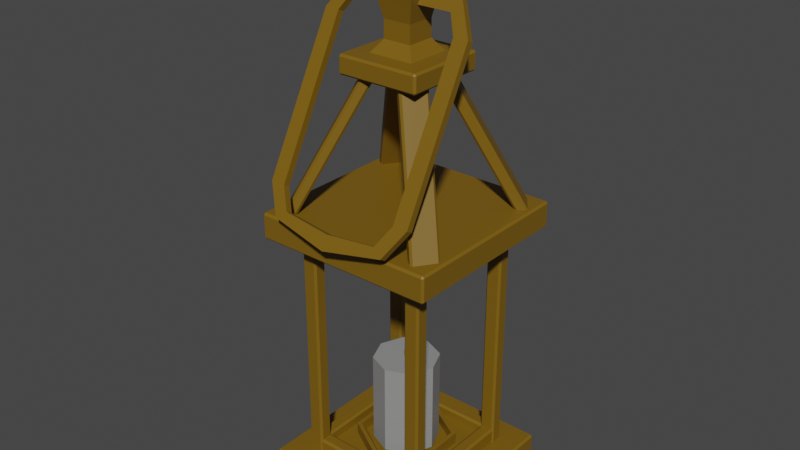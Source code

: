# Source: Lamp1.blend  (saved by Blender 2.93.21; exported with 4.5.12 LTS)
import bpy
from mathutils import Matrix  # noqa: F401  (used for matrix-valued properties, if any)

bpy.ops.wm.read_factory_settings(use_empty=True)
scene = bpy.context.scene
scene.name = 'Scene'

# ---- collections
col_collection = bpy.data.collections.new('Collection'); scene.collection.children.link(col_collection)

# ---- materials (node trees are filled in below, after node groups)
mat_woodlamp1 = bpy.data.materials.new('WoodLamp1')
mat_woodlamp1.use_transparent_shadow = False
mat_candlelamp1 = bpy.data.materials.new('CandleLamp1')
mat_candlelamp1.use_transparent_shadow = False
mat_ropecandle1_001 = bpy.data.materials.new('RopeCandle1.001')
mat_ropecandle1_001.use_transparent_shadow = False

# ---- material node trees
mat_woodlamp1.use_nodes = True; mat_woodlamp1.node_tree.nodes.clear()
_N = mat_woodlamp1.node_tree.nodes; _L = mat_woodlamp1.node_tree.links
n0 = _N.new('ShaderNodeBsdfPrincipled'); n0.name = 'Principled BSDF'; n0.location = (10, 300)
n0.distribution = 'GGX'
n0.subsurface_method = 'BURLEY'
n0.inputs[0].default_value = (0.1902, 0.1032, 0.003856, 1.0)
n0.inputs[3].default_value = 1.45
n0.inputs[27].default_value = (0.0, 0.0, 0.0, 1.0)
n0.inputs[28].default_value = 1.0
n1 = _N.new('ShaderNodeOutputMaterial'); n1.name = 'Material Output'; n1.location = (300, 300)
_L.new(n0.outputs[0], n1.inputs[0])
n1.is_active_output = True
mat_candlelamp1.use_nodes = True; mat_candlelamp1.node_tree.nodes.clear()
_N = mat_candlelamp1.node_tree.nodes; _L = mat_candlelamp1.node_tree.links
n0 = _N.new('ShaderNodeBsdfPrincipled'); n0.name = 'Principled BSDF'; n0.location = (10, 300)
n0.distribution = 'GGX'
n0.subsurface_method = 'BURLEY'
n0.inputs[0].default_value = (0.281, 0.281, 0.281, 1.0)
n0.inputs[3].default_value = 1.45
n0.inputs[27].default_value = (0.0, 0.0, 0.0, 1.0)
n0.inputs[28].default_value = 1.0
n1 = _N.new('ShaderNodeOutputMaterial'); n1.name = 'Material Output'; n1.location = (300, 300)
_L.new(n0.outputs[0], n1.inputs[0])
n1.is_active_output = True
mat_ropecandle1_001.use_nodes = True; mat_ropecandle1_001.node_tree.nodes.clear()
_N = mat_ropecandle1_001.node_tree.nodes; _L = mat_ropecandle1_001.node_tree.links
n0 = _N.new('ShaderNodeBsdfPrincipled'); n0.name = 'Principled BSDF'; n0.location = (10, 300)
n0.distribution = 'GGX'
n0.subsurface_method = 'BURLEY'
n0.inputs[0].default_value = (0.3424, 0.215, 0.04451, 1.0)
n0.inputs[3].default_value = 1.45
n0.inputs[27].default_value = (0.0, 0.0, 0.0, 1.0)
n0.inputs[28].default_value = 1.0
n1 = _N.new('ShaderNodeOutputMaterial'); n1.name = 'Material Output'; n1.location = (300, 300)
_L.new(n0.outputs[0], n1.inputs[0])
n1.is_active_output = True

# ---- world
world_world = bpy.data.worlds.new('World'); scene.world = world_world
world_world.use_nodes = True; world_world.node_tree.nodes.clear()
_N = world_world.node_tree.nodes; _L = world_world.node_tree.links
n0 = _N.new('ShaderNodeOutputWorld'); n0.name = 'World Output'; n0.location = (300, 300)
n1 = _N.new('ShaderNodeBackground'); n1.name = 'Background'; n1.location = (10, 300)
n1.inputs[0].default_value = (0.05088, 0.05088, 0.05088, 1.0)
_L.new(n1.outputs[0], n0.inputs[0])
n0.is_active_output = True
world_world.color = (0.05088, 0.05088, 0.05088)
world_world.use_sun_shadow = False
world_world.sun_shadow_jitter_overblur = 0.0

# ---- meshes
me_cube_008 = bpy.data.meshes.new('Cube.008')
me_cube_008.from_pydata([(-0.03607, -0.03607, 0.6505), (-0.02179, -0.02179, 0.67), (-0.03607, 0.03607, 0.6505), (-0.02179, 0.02179, 0.67), (0.03607, -0.03607, 0.6505), (0.02179, -0.02179, 0.67), (0.03607, 0.03607, 0.6505), (0.02179, 0.02179, 0.67), (-0.02179, -0.02179, 0.697), (-0.02179, 0.02179, 0.697), (0.02179, 0.02179, 0.697), (0.02179, -0.02179, 0.697), (-0.03622, -0.03622, 0.7637), (-0.03622, 0.03622, 0.7637), (0.03622, 0.03622, 0.7637), (0.03622, -0.03622, 0.7637), (0.008136, -0.008136, 0.8309), (0.008136, 0.008136, 0.8309), (-0.008136, 0.008136, 0.8309), (-0.008136, -0.008136, 0.8309), (-0.07944, -0.00479, 0.7172), (-0.07944, -0.01426, 0.7223), (-0.09029, 0.004227, 0.7339), (-0.09029, -0.005238, 0.739), (-0.1169, -0.01837, 0.692), (-0.09435, -0.01848, 0.6918), (-0.09435, -0.02794, 0.6969), (-0.1169, -0.02784, 0.6971), (-0.1169, -0.1329, 0.4792), (-0.09435, -0.133, 0.479), (-0.09435, -0.1425, 0.4841), (-0.1169, -0.1424, 0.4843), (-0.0915, -0.1542, 0.4398), (-0.07633, -0.1483, 0.4506), (-0.07633, -0.1578, 0.4557), (-0.0915, -0.1636, 0.4449), (0.07944, -0.00479, 0.7172), (0.07944, -0.01426, 0.7223), (0.09029, 0.004227, 0.7339), (0.09029, -0.005238, 0.739), (0.1169, -0.01837, 0.692), (0.09435, -0.01848, 0.6918), (0.09435, -0.02794, 0.6969), (0.1169, -0.02784, 0.6971), (0.1169, -0.1329, 0.4792), (0.09435, -0.133, 0.479), (0.09435, -0.1425, 0.4841), (0.1169, -0.1424, 0.4843), (0.0915, -0.1542, 0.4398), (0.07633, -0.1483, 0.4506), (0.07633, -0.1578, 0.4557), (0.0915, -0.1636, 0.4449), (-8.431e-08, -0.1627, 0.4239), (-8.431e-08, -0.152, 0.4437), (-8.431e-08, -0.1615, 0.4488), (-8.431e-08, -0.1722, 0.4289), (0.0, 0.07699, 0.02744), (0.0, 0.07699, 0.0472), (0.06668, 0.03849, 0.02744), (0.06668, 0.03849, 0.0472), (0.06667, -0.03849, 0.02744), (0.06667, -0.03849, 0.0472), (-6.731e-09, -0.07699, 0.02744), (-6.731e-09, -0.07699, 0.0472), (-0.06668, -0.03849, 0.02744), (-0.06668, -0.03849, 0.0472), (-0.06668, 0.03849, 0.02744), (-0.06668, 0.03849, 0.0472), (0.0603, 0.03481, 0.0472), (2.533e-10, 0.06963, 0.0472), (-0.0603, 0.03481, 0.0472), (-0.0603, -0.03481, 0.0472), (-5.971e-09, -0.06963, 0.0472), (0.0603, -0.03481, 0.0472), (0.0603, 0.03481, 0.03036), (2.533e-10, 0.06963, 0.03036), (0.0603, -0.03481, 0.03036), (-0.0603, 0.03481, 0.03036), (-0.0603, -0.03481, 0.03036), (-5.971e-09, -0.06963, 0.03036), (-0.1383, -0.1383, -0.02056), (-0.1383, -0.1414, -0.01745), (-0.1414, -0.1383, -0.01745), (-0.1383, -0.1414, 0.01745), (-0.1383, -0.1383, 0.02056), (-0.1414, -0.1383, 0.01745), (-0.1383, 0.1383, -0.02056), (-0.1414, 0.1383, -0.01745), (-0.1383, 0.1414, -0.01745), (-0.1383, 0.1383, 0.02056), (-0.1383, 0.1414, 0.01745), (-0.1414, 0.1383, 0.01745), (0.1383, -0.1383, -0.02056), (0.1414, -0.1383, -0.01745), (0.1383, -0.1414, -0.01745), (0.1383, -0.1383, 0.02056), (0.1383, -0.1414, 0.01745), (0.1414, -0.1383, 0.01745), (0.1383, 0.1383, -0.02056), (0.1383, 0.1414, -0.01745), (0.1414, 0.1383, -0.01745), (0.1383, 0.1383, 0.02056), (0.1414, 0.1383, 0.01745), (0.1383, 0.1414, 0.01745), (-0.1383, -0.1383, 0.3872), (-0.1383, -0.1414, 0.3903), (-0.1414, -0.1383, 0.3903), (-0.1383, -0.1414, 0.4248), (-0.1383, -0.1383, 0.428), (-0.1414, -0.1383, 0.4248), (-0.1383, 0.1383, 0.3872), (-0.1414, 0.1383, 0.3903), (-0.1383, 0.1414, 0.3903), (-0.1383, 0.1383, 0.428), (-0.1383, 0.1414, 0.4248), (-0.1414, 0.1383, 0.4248), (0.1383, -0.1383, 0.3872), (0.1414, -0.1383, 0.3903), (0.1383, -0.1414, 0.3903), (0.1383, -0.1383, 0.428), (0.1383, -0.1414, 0.4248), (0.1414, -0.1383, 0.4248), (0.1383, 0.1383, 0.3872), (0.1383, 0.1414, 0.3903), (0.1414, 0.1383, 0.3903), (0.1383, 0.1383, 0.428), (0.1414, 0.1383, 0.4248), (0.1383, 0.1414, 0.4248), (-0.06134, -0.06134, 0.6233), (-0.06134, -0.06445, 0.6264), (-0.06445, -0.06134, 0.6264), (-0.06134, -0.06445, 0.649), (-0.06134, -0.06134, 0.6521), (-0.06445, -0.06134, 0.649), (-0.06134, 0.06134, 0.6233), (-0.06445, 0.06134, 0.6264), (-0.06134, 0.06445, 0.6264), (-0.06134, 0.06134, 0.6521), (-0.06134, 0.06445, 0.649), (-0.06445, 0.06134, 0.649), (0.06134, -0.06134, 0.6233), (0.06445, -0.06134, 0.6264), (0.06134, -0.06445, 0.6264), (0.06134, -0.06134, 0.6521), (0.06134, -0.06445, 0.649), (0.06445, -0.06134, 0.649), (0.06134, 0.06134, 0.6233), (0.06134, 0.06445, 0.6264), (0.06445, 0.06134, 0.6264), (0.06134, 0.06134, 0.6521), (0.06445, 0.06134, 0.649), (0.06134, 0.06445, 0.649), (-0.1279, -0.09695, 0.4056), (-0.1311, -0.09944, 0.4047), (-0.1318, -0.09586, 0.4074), (-0.1381, -0.1043, 0.4106), (-0.1391, -0.1047, 0.4151), (-0.1388, -0.1007, 0.4133), (-0.03869, -0.01485, 0.6237), (-0.04259, -0.01377, 0.6255), (-0.03967, -0.01529, 0.6283), (-0.04982, -0.02265, 0.6333), (-0.04662, -0.02015, 0.6342), (-0.04952, -0.01862, 0.6314), (-0.1086, -0.1245, 0.4056), (-0.1089, -0.1285, 0.4074), (-0.1118, -0.127, 0.4047), (-0.1198, -0.1323, 0.4151), (-0.1188, -0.1319, 0.4106), (-0.1159, -0.1334, 0.4133), (-0.01939, -0.04242, 0.6237), (-0.02036, -0.04286, 0.6283), (-0.01971, -0.04646, 0.6255), (-0.03052, -0.05022, 0.6333), (-0.02663, -0.0513, 0.6314), (-0.02731, -0.04773, 0.6342), (0.1279, -0.09695, 0.4056), (0.1318, -0.09586, 0.4074), (0.1311, -0.09944, 0.4047), (0.1381, -0.1043, 0.4106), (0.1388, -0.1007, 0.4133), (0.1391, -0.1047, 0.4151), (0.03869, -0.01485, 0.6237), (0.03967, -0.01529, 0.6283), (0.04259, -0.01377, 0.6255), (0.04982, -0.02265, 0.6333), (0.04951, -0.01862, 0.6314), (0.04662, -0.02015, 0.6342), (0.1086, -0.1245, 0.4056), (0.1118, -0.127, 0.4047), (0.1089, -0.1285, 0.4074), (0.1198, -0.1323, 0.4151), (0.1159, -0.1334, 0.4133), (0.1188, -0.1319, 0.4106), (0.01939, -0.04242, 0.6237), (0.01971, -0.04646, 0.6255), (0.02036, -0.04286, 0.6283), (0.03052, -0.05022, 0.6333), (0.02731, -0.04773, 0.6342), (0.02663, -0.0513, 0.6314), (-0.1279, 0.09695, 0.4056), (-0.1318, 0.09586, 0.4074), (-0.1311, 0.09944, 0.4047), (-0.1381, 0.1043, 0.4106), (-0.1388, 0.1007, 0.4133), (-0.1391, 0.1047, 0.4151), (-0.03869, 0.01485, 0.6237), (-0.03967, 0.01529, 0.6283), (-0.04259, 0.01377, 0.6255), (-0.04982, 0.02265, 0.6333), (-0.04952, 0.01862, 0.6314), (-0.04662, 0.02015, 0.6342), (-0.1086, 0.1245, 0.4056), (-0.1118, 0.127, 0.4047), (-0.1089, 0.1285, 0.4074), (-0.1198, 0.1323, 0.4151), (-0.1159, 0.1334, 0.4133), (-0.1188, 0.1319, 0.4106), (-0.01939, 0.04242, 0.6237), (-0.01971, 0.04646, 0.6255), (-0.02036, 0.04286, 0.6283), (-0.03052, 0.05021, 0.6333), (-0.02731, 0.04773, 0.6342), (-0.02663, 0.0513, 0.6314), (0.1279, 0.09695, 0.4056), (0.1311, 0.09944, 0.4047), (0.1318, 0.09586, 0.4074), (0.1381, 0.1043, 0.4106), (0.1391, 0.1047, 0.4151), (0.1388, 0.1007, 0.4133), (0.03869, 0.01485, 0.6237), (0.04259, 0.01377, 0.6255), (0.03967, 0.01529, 0.6283), (0.04982, 0.02265, 0.6333), (0.04662, 0.02015, 0.6342), (0.04951, 0.01862, 0.6314), (0.1086, 0.1245, 0.4056), (0.1089, 0.1285, 0.4074), (0.1118, 0.127, 0.4047), (0.1198, 0.1323, 0.4151), (0.1188, 0.1319, 0.4106), (0.1159, 0.1334, 0.4133), (0.01939, 0.04242, 0.6237), (0.02036, 0.04286, 0.6283), (0.01971, 0.04646, 0.6255), (0.03052, 0.05021, 0.6333), (0.02663, 0.0513, 0.6314), (0.02731, 0.04773, 0.6342), (-0.09204, -0.09204, 0.01109), (-0.09204, -0.09515, 0.01421), (-0.09515, -0.09204, 0.01421), (-0.09204, -0.09515, 0.02542), (-0.09204, -0.09204, 0.02854), (-0.09515, -0.09204, 0.02542), (-0.09204, 0.09204, 0.01109), (-0.09515, 0.09204, 0.01421), (-0.09204, 0.09515, 0.01421), (-0.09204, 0.09204, 0.02854), (-0.09204, 0.09515, 0.02542), (-0.09515, 0.09204, 0.02542), (0.09204, -0.09204, 0.01109), (0.09515, -0.09204, 0.01421), (0.09204, -0.09515, 0.01421), (0.09204, -0.09204, 0.02854), (0.09204, -0.09515, 0.02542), (0.09515, -0.09204, 0.02542), (0.09204, 0.09204, 0.01109), (0.09204, 0.09515, 0.01421), (0.09515, 0.09204, 0.01421), (0.09204, 0.09204, 0.02854), (0.09515, 0.09204, 0.02542), (0.09204, 0.09515, 0.02542), (0.0855, -0.08354, 0.02054), (0.0855, -0.08666, 0.02366), (0.08239, -0.08354, 0.02366), (0.0855, -0.08666, 0.04167), (0.0855, -0.08354, 0.04479), (0.08239, -0.08354, 0.04167), (0.0855, 0.08354, 0.02054), (0.08239, 0.08354, 0.02366), (0.0855, 0.08666, 0.02366), (0.0855, 0.08354, 0.04479), (0.0855, 0.08666, 0.04167), (0.08239, 0.08354, 0.04167), (0.09982, -0.08354, 0.02054), (0.1029, -0.08354, 0.02366), (0.09982, -0.08666, 0.02366), (0.09982, -0.08354, 0.04479), (0.09982, -0.08666, 0.04167), (0.1029, -0.08354, 0.04167), (0.09982, 0.08354, 0.02054), (0.09982, 0.08666, 0.02366), (0.1029, 0.08354, 0.02366), (0.09982, 0.08354, 0.04479), (0.1029, 0.08354, 0.04167), (0.09982, 0.08666, 0.04167), (-0.0855, -0.08354, 0.02054), (-0.08239, -0.08354, 0.02366), (-0.0855, -0.08666, 0.02366), (-0.0855, -0.08666, 0.04167), (-0.08239, -0.08354, 0.04167), (-0.0855, -0.08354, 0.04479), (-0.0855, 0.08354, 0.02054), (-0.0855, 0.08666, 0.02366), (-0.08239, 0.08354, 0.02366), (-0.0855, 0.08354, 0.04479), (-0.08239, 0.08354, 0.04167), (-0.0855, 0.08666, 0.04167), (-0.09982, -0.08354, 0.02054), (-0.09982, -0.08666, 0.02366), (-0.1029, -0.08354, 0.02366), (-0.09982, -0.08354, 0.04479), (-0.1029, -0.08354, 0.04167), (-0.09982, -0.08666, 0.04167), (-0.09982, 0.08354, 0.02054), (-0.1029, 0.08354, 0.02366), (-0.09982, 0.08666, 0.02366), (-0.09982, 0.08354, 0.04479), (-0.09982, 0.08666, 0.04167), (-0.1029, 0.08354, 0.04167), (0.08354, 0.0855, 0.02054), (0.08666, 0.0855, 0.02366), (0.08354, 0.08239, 0.02366), (0.08666, 0.0855, 0.04167), (0.08354, 0.0855, 0.04479), (0.08354, 0.08239, 0.04167), (-0.08354, 0.0855, 0.02054), (-0.08354, 0.08239, 0.02366), (-0.08666, 0.0855, 0.02366), (-0.08354, 0.0855, 0.04479), (-0.08666, 0.0855, 0.04167), (-0.08354, 0.08239, 0.04167), (0.08354, 0.09982, 0.02054), (0.08354, 0.1029, 0.02366), (0.08666, 0.09982, 0.02366), (0.08354, 0.09982, 0.04479), (0.08666, 0.09982, 0.04167), (0.08354, 0.1029, 0.04167), (-0.08354, 0.09982, 0.02054), (-0.08666, 0.09982, 0.02366), (-0.08354, 0.1029, 0.02366), (-0.08354, 0.09982, 0.04479), (-0.08354, 0.1029, 0.04167), (-0.08666, 0.09982, 0.04167), (0.08354, -0.0855, 0.02054), (0.08354, -0.08239, 0.02366), (0.08666, -0.0855, 0.02366), (0.08666, -0.0855, 0.04167), (0.08354, -0.08239, 0.04167), (0.08354, -0.0855, 0.04479), (-0.08354, -0.0855, 0.02054), (-0.08666, -0.0855, 0.02366), (-0.08354, -0.08239, 0.02366), (-0.08354, -0.0855, 0.04479), (-0.08354, -0.08239, 0.04167), (-0.08666, -0.0855, 0.04167), (0.08354, -0.09982, 0.02054), (0.08666, -0.09982, 0.02366), (0.08354, -0.1029, 0.02366), (0.08354, -0.09982, 0.04479), (0.08354, -0.1029, 0.04167), (0.08666, -0.09982, 0.04167), (-0.08354, -0.09982, 0.02054), (-0.08354, -0.1029, 0.02366), (-0.08666, -0.09982, 0.02366), (-0.08354, -0.09982, 0.04479), (-0.08666, -0.09982, 0.04167), (-0.08354, -0.1029, 0.04167), (-0.1045, 0.0855, 0.02085), (-0.1014, 0.0855, 0.01773), (-0.1014, 0.08239, 0.02085), (-0.08335, 0.0855, 0.01773), (-0.08023, 0.0855, 0.02085), (-0.08335, 0.08239, 0.02085), (-0.1045, 0.0855, 0.4001), (-0.1014, 0.08239, 0.4001), (-0.1014, 0.0855, 0.4032), (-0.08023, 0.0855, 0.4001), (-0.08335, 0.0855, 0.4032), (-0.08335, 0.08239, 0.4001), (-0.1045, 0.1009, 0.02085), (-0.1014, 0.104, 0.02085), (-0.1014, 0.1009, 0.01773), (-0.08023, 0.1009, 0.02085), (-0.08335, 0.1009, 0.01773), (-0.08335, 0.104, 0.02085), (-0.1045, 0.1009, 0.4001), (-0.1014, 0.1009, 0.4032), (-0.1014, 0.104, 0.4001), (-0.08023, 0.1009, 0.4001), (-0.08335, 0.104, 0.4001), (-0.08335, 0.1009, 0.4032), (0.1045, 0.0855, 0.02085), (0.1014, 0.08239, 0.02085), (0.1014, 0.0855, 0.01773), (0.08335, 0.0855, 0.01773), (0.08335, 0.08239, 0.02085), (0.08023, 0.0855, 0.02085), (0.1045, 0.0855, 0.4001), (0.1014, 0.0855, 0.4032), (0.1014, 0.08239, 0.4001), (0.08023, 0.0855, 0.4001), (0.08335, 0.08239, 0.4001), (0.08335, 0.0855, 0.4032), (0.1045, 0.1009, 0.02085), (0.1014, 0.1009, 0.01773), (0.1014, 0.104, 0.02085), (0.08023, 0.1009, 0.02085), (0.08335, 0.104, 0.02085), (0.08335, 0.1009, 0.01773), (0.1045, 0.1009, 0.4001), (0.1014, 0.104, 0.4001), (0.1014, 0.1009, 0.4032), (0.08023, 0.1009, 0.4001), (0.08335, 0.1009, 0.4032), (0.08335, 0.104, 0.4001), (-0.08023, -0.0861, 0.02085), (-0.08335, -0.0861, 0.01773), (-0.08335, -0.08299, 0.02085), (-0.1014, -0.0861, 0.01773), (-0.1045, -0.0861, 0.02085), (-0.1014, -0.08299, 0.02085), (-0.08023, -0.0861, 0.4001), (-0.08335, -0.08299, 0.4001), (-0.08335, -0.0861, 0.4032), (-0.1045, -0.0861, 0.4001), (-0.1014, -0.0861, 0.4032), (-0.1014, -0.08299, 0.4001), (-0.08023, -0.1015, 0.02085), (-0.08335, -0.1046, 0.02085), (-0.08335, -0.1015, 0.01773), (-0.1045, -0.1015, 0.02085), (-0.1014, -0.1015, 0.01773), (-0.1014, -0.1046, 0.02085), (-0.08023, -0.1015, 0.4001), (-0.08335, -0.1015, 0.4032), (-0.08335, -0.1046, 0.4001), (-0.1045, -0.1015, 0.4001), (-0.1014, -0.1046, 0.4001), (-0.1014, -0.1015, 0.4032), (0.08023, -0.0861, 0.02085), (0.08335, -0.08299, 0.02085), (0.08335, -0.0861, 0.01773), (0.1014, -0.0861, 0.01773), (0.1014, -0.08299, 0.02085), (0.1045, -0.0861, 0.02085), (0.08023, -0.0861, 0.4001), (0.08335, -0.0861, 0.4032), (0.08335, -0.08299, 0.4001), (0.1045, -0.0861, 0.4001), (0.1014, -0.08299, 0.4001), (0.1014, -0.0861, 0.4032), (0.08023, -0.1015, 0.02085), (0.08335, -0.1015, 0.01773), (0.08335, -0.1046, 0.02085), (0.1045, -0.1015, 0.02085), (0.1014, -0.1046, 0.02085), (0.1014, -0.1015, 0.01773), (0.08023, -0.1015, 0.4001), (0.08335, -0.1046, 0.4001), (0.08335, -0.1015, 0.4032), (0.1045, -0.1015, 0.4001), (0.1014, -0.1015, 0.4032), (0.1014, -0.1046, 0.4001), (0.0945, -0.0945, 0.3939), (0.0945, -0.09762, 0.3908), (0.09762, -0.0945, 0.3908), (0.0945, -0.09762, 0.374), (0.0945, -0.0945, 0.3709), (0.09762, -0.0945, 0.374), (0.0945, 0.0945, 0.3939), (0.09762, 0.0945, 0.3908), (0.0945, 0.09762, 0.3908), (0.0945, 0.0945, 0.3709), (0.0945, 0.09762, 0.374), (0.09762, 0.0945, 0.374), (-0.0945, -0.0945, 0.3939), (-0.09762, -0.0945, 0.3908), (-0.0945, -0.09762, 0.3908), (-0.0945, -0.0945, 0.3709), (-0.0945, -0.09762, 0.374), (-0.09762, -0.0945, 0.374), (-0.0945, 0.0945, 0.3939), (-0.0945, 0.09762, 0.3908), (-0.09762, 0.0945, 0.3908), (-0.0945, 0.0945, 0.3709), (-0.09762, 0.0945, 0.374), (-0.0945, 0.09762, 0.374), (-0.0855, -0.08354, 0.3842), (-0.0855, -0.08666, 0.3811), (-0.08239, -0.08354, 0.3811), (-0.0855, -0.08666, 0.3631), (-0.0855, -0.08354, 0.3599), (-0.08239, -0.08354, 0.3631), (-0.0855, 0.08354, 0.3842), (-0.08239, 0.08354, 0.3811), (-0.0855, 0.08666, 0.3811), (-0.0855, 0.08354, 0.3599), (-0.0855, 0.08666, 0.3631), (-0.08239, 0.08354, 0.3631), (-0.09941, -0.08354, 0.3842), (-0.1025, -0.08354, 0.3811), (-0.09941, -0.08666, 0.3811), (-0.09941, -0.08354, 0.3599), (-0.09941, -0.08666, 0.3631), (-0.1025, -0.08354, 0.3631), (-0.09941, 0.08354, 0.3842), (-0.09941, 0.08666, 0.3811), (-0.1025, 0.08354, 0.3811), (-0.09941, 0.08354, 0.3599), (-0.1025, 0.08354, 0.3631), (-0.09941, 0.08666, 0.3631), (0.0855, -0.08354, 0.3842), (0.08239, -0.08354, 0.3811), (0.0855, -0.08666, 0.3811), (0.0855, -0.08666, 0.3631), (0.08239, -0.08354, 0.3631), (0.0855, -0.08354, 0.3599), (0.0855, 0.08354, 0.3842), (0.0855, 0.08666, 0.3811), (0.08239, 0.08354, 0.3811), (0.0855, 0.08354, 0.3599), (0.08239, 0.08354, 0.3631), (0.0855, 0.08666, 0.3631), (0.09863, -0.08354, 0.3842), (0.09863, -0.08666, 0.3811), (0.1017, -0.08354, 0.3811), (0.09863, -0.08354, 0.3599), (0.1017, -0.08354, 0.3631), (0.09863, -0.08666, 0.3631), (0.09863, 0.08354, 0.3842), (0.1017, 0.08354, 0.3811), (0.09863, 0.08666, 0.3811), (0.09863, 0.08354, 0.3599), (0.09863, 0.08666, 0.3631), (0.1017, 0.08354, 0.3631), (-0.08187, 0.0855, 0.3842), (-0.0854, 0.08524, 0.3811), (-0.08354, 0.08239, 0.3811), (-0.0854, 0.08524, 0.3631), (-0.08187, 0.0855, 0.3599), (-0.08354, 0.08239, 0.3631), (0.08463, 0.0855, 0.3842), (0.08354, 0.08239, 0.3811), (0.08792, 0.08524, 0.3811), (0.08463, 0.0855, 0.3599), (0.08792, 0.08524, 0.3631), (0.08354, 0.08239, 0.3631), (-0.07553, 0.09982, 0.3842), (-0.07444, 0.1029, 0.3811), (-0.07882, 0.1001, 0.3811), (-0.07553, 0.09982, 0.3599), (-0.07882, 0.1001, 0.3631), (-0.07444, 0.1029, 0.3631), (0.09097, 0.09982, 0.3842), (0.09449, 0.1001, 0.3811), (0.09264, 0.1029, 0.3811), (0.09097, 0.09982, 0.3599), (0.09264, 0.1029, 0.3631), (0.09449, 0.1001, 0.3631), (-0.08354, -0.0855, 0.3842), (-0.08354, -0.08239, 0.3811), (-0.08666, -0.0855, 0.3811), (-0.08666, -0.0855, 0.3631), (-0.08354, -0.08239, 0.3631), (-0.08354, -0.0855, 0.3599), (0.08354, -0.0855, 0.3842), (0.08666, -0.0855, 0.3811), (0.08354, -0.08239, 0.3811), (0.08354, -0.0855, 0.3599), (0.08354, -0.08239, 0.3631), (0.08666, -0.0855, 0.3631), (-0.08354, -0.09795, 0.3842), (-0.08666, -0.09795, 0.3811), (-0.08354, -0.1011, 0.3811), (-0.08354, -0.09795, 0.3599), (-0.08354, -0.1011, 0.3631), (-0.08666, -0.09795, 0.3631), (0.08354, -0.09795, 0.3842), (0.08354, -0.1011, 0.3811), (0.08666, -0.09795, 0.3811), (0.08354, -0.09795, 0.3599), (0.08666, -0.09795, 0.3631), (0.08354, -0.1011, 0.3631), (4.209e-07, 0.05033, 0.03603), (4.209e-07, 0.05033, 0.1809), (0.03559, 0.03559, 0.03603), (0.03559, 0.03559, 0.1809), (0.05033, -2.851e-08, 0.03603), (0.05033, -2.851e-08, 0.1809), (0.03559, -0.03559, 0.03603), (0.03559, -0.03559, 0.1809), (4.165e-07, -0.05033, 0.03603), (4.165e-07, -0.05033, 0.1809), (-0.03559, -0.03559, 0.03603), (-0.03559, -0.03559, 0.1809), (-0.05033, -2.571e-08, 0.03603), (-0.05033, -2.571e-08, 0.1809), (-0.03559, 0.03559, 0.03603), (-0.03559, 0.03559, 0.1809), (0.002768, 0.002767, 0.1809), (1.589e-06, 0.003913, 0.1809), (-0.002765, 0.002767, 0.1809), (-0.003911, 1.027e-09, 0.1809), (-0.002765, -0.002767, 0.1809), (1.588e-06, -0.003913, 0.1809), (0.002768, -0.002767, 0.1809), (0.003914, 2.083e-10, 0.1809), (0.002768, 0.002767, 0.1914), (1.589e-06, 0.003913, 0.1914), (0.003914, 2.083e-10, 0.1914), (-0.002765, 0.002767, 0.1914), (-0.003911, 1.027e-09, 0.1914), (-0.002765, -0.002767, 0.1914), (1.588e-06, -0.003913, 0.1914), (0.002768, -0.002767, 0.1914)], [], [(94, 96, 83, 81), (100, 102, 97, 93), (110, 122, 116, 104), (101, 89, 84, 95), (82, 85, 91, 87), (88, 90, 103, 99), (118, 120, 107, 105), (124, 126, 121, 117), (134, 146, 140, 128), (125, 113, 108, 119), (106, 109, 115, 111), (112, 114, 127, 123), (142, 144, 131, 129), (148, 150, 145, 141), (158, 170, 164, 152), (149, 137, 132, 143), (130, 133, 139, 135), (136, 138, 151, 147), (166, 168, 155, 153), (172, 174, 169, 165), (182, 176, 188, 194), (173, 161, 156, 167), (154, 157, 163, 159), (160, 162, 175, 171), (189, 178, 179, 193), (195, 190, 192, 199), (206, 200, 212, 218), (197, 191, 181, 185), (177, 184, 186, 180), (183, 196, 198, 187), (213, 202, 203, 217), (219, 214, 216, 223), (230, 242, 236, 224), (221, 215, 205, 209), (201, 208, 210, 204), (207, 220, 222, 211), (238, 240, 227, 225), (244, 246, 241, 237), (254, 266, 260, 248), (245, 233, 228, 239), (226, 229, 235, 231), (232, 234, 247, 243), (0, 1, 3, 2), (2, 3, 7, 6), (6, 7, 5, 4), (4, 5, 1, 0), (2, 6, 4, 0), (5, 7, 10, 11), (8, 11, 15, 12), (3, 1, 8, 9), (1, 5, 11, 8), (7, 3, 9, 10), (10, 9, 13, 14), (11, 10, 14, 15), (9, 8, 12, 13), (19, 16, 17, 18), (14, 13, 18, 17), (12, 15, 16, 19), (13, 12, 19, 18), (15, 14, 17, 16), (23, 22, 24, 27), (20, 22, 23, 39, 38, 36, 37, 21), (26, 27, 31, 30), (20, 21, 26, 25), (21, 23, 27, 26), (22, 20, 25, 24), (30, 31, 35, 34), (24, 25, 29, 28), (27, 24, 28, 31), (25, 26, 30, 29), (34, 35, 55, 54), (28, 29, 33, 32), (31, 28, 32, 35), (29, 30, 34, 33), (32, 33, 53, 52), (35, 32, 52, 55), (33, 34, 54, 53), (39, 43, 40, 38), (39, 23, 21, 37), (42, 46, 47, 43), (36, 41, 42, 37), (37, 42, 43, 39), (38, 40, 41, 36), (46, 50, 51, 47), (40, 44, 45, 41), (43, 47, 44, 40), (41, 45, 46, 42), (50, 54, 55, 51), (44, 48, 49, 45), (47, 51, 48, 44), (45, 49, 50, 46), (53, 52, 55, 54), (48, 52, 53, 49), (51, 55, 52, 48), (49, 53, 54, 50), (262, 264, 251, 249), (268, 270, 265, 261), (278, 290, 284, 272), (269, 257, 252, 263), (250, 253, 259, 255), (256, 258, 271, 267), (286, 288, 275, 273), (292, 294, 289, 285), (302, 296, 308, 314), (293, 281, 276, 287), (274, 277, 283, 279), (280, 282, 295, 291), (309, 298, 299, 313), (315, 310, 312, 319), (326, 338, 332, 320), (317, 311, 301, 305), (297, 304, 306, 300), (303, 316, 318, 307), (334, 336, 323, 321), (340, 342, 337, 333), (350, 344, 356, 362), (341, 329, 324, 335), (322, 325, 331, 327), (328, 330, 343, 339), (357, 346, 347, 361), (363, 358, 360, 367), (374, 386, 380, 368), (365, 359, 349, 353), (345, 352, 354, 348), (351, 364, 366, 355), (382, 384, 371, 369), (388, 390, 385, 381), (398, 392, 404, 410), (389, 377, 372, 383), (370, 373, 379, 375), (376, 378, 391, 387), (405, 394, 395, 409), (411, 406, 408, 415), (422, 434, 428, 416), (413, 407, 397, 401), (393, 400, 402, 396), (399, 412, 414, 403), (430, 432, 419, 417), (436, 438, 433, 429), (446, 440, 452, 458), (437, 425, 420, 431), (418, 421, 427, 423), (424, 426, 439, 435), (453, 442, 443, 457), (459, 454, 456, 463), (470, 482, 476, 464), (461, 455, 445, 449), (441, 448, 450, 444), (447, 460, 462, 451), (478, 480, 467, 465), (484, 486, 481, 477), (494, 506, 500, 488), (485, 473, 468, 479), (466, 469, 475, 471), (472, 474, 487, 483), (502, 504, 491, 489), (508, 510, 505, 501), (518, 512, 524, 530), (509, 497, 492, 503), (490, 493, 499, 495), (496, 498, 511, 507), (525, 514, 515, 529), (531, 526, 528, 535), (542, 554, 548, 536), (533, 527, 517, 521), (513, 520, 522, 516), (519, 532, 534, 523), (550, 552, 539, 537), (556, 558, 553, 549), (566, 560, 572, 578), (557, 545, 540, 551), (538, 541, 547, 543), (544, 546, 559, 555), (573, 562, 563, 577), (579, 574, 576, 583), (581, 575, 565, 569), (561, 568, 570, 564), (567, 580, 582, 571), (56, 57, 59, 58), (58, 59, 61, 60), (60, 61, 63, 62), (62, 63, 65, 64), (68, 69, 75, 74), (64, 65, 67, 66), (66, 67, 57, 56), (56, 58, 60, 62, 64, 66), (59, 57, 69, 68), (57, 67, 70, 69), (67, 65, 71, 70), (65, 63, 72, 71), (63, 61, 73, 72), (61, 59, 68, 73), (74, 75, 77, 78, 79, 76), (72, 73, 76, 79), (70, 71, 78, 77), (73, 68, 74, 76), (71, 72, 79, 78), (69, 70, 77, 75), (80, 81, 82), (83, 84, 85), (86, 87, 88), (89, 90, 91), (92, 93, 94), (95, 96, 97), (98, 99, 100), (101, 102, 103), (104, 105, 106), (107, 108, 109), (110, 111, 112), (113, 114, 115), (116, 117, 118), (119, 120, 121), (122, 123, 124), (125, 126, 127), (128, 129, 130), (131, 132, 133), (134, 135, 136), (137, 138, 139), (140, 141, 142), (143, 144, 145), (146, 147, 148), (149, 150, 151), (152, 153, 154), (155, 156, 157), (158, 159, 160), (161, 162, 163), (164, 165, 166), (167, 168, 169), (170, 171, 172), (173, 174, 175), (176, 177, 178), (179, 180, 181), (182, 183, 184), (185, 186, 187), (188, 189, 190), (191, 192, 193), (194, 195, 196), (197, 198, 199), (200, 201, 202), (203, 204, 205), (206, 207, 208), (209, 210, 211), (212, 213, 214), (215, 216, 217), (218, 219, 220), (221, 222, 223), (224, 225, 226), (227, 228, 229), (230, 231, 232), (233, 234, 235), (236, 237, 238), (239, 240, 241), (242, 243, 244), (245, 246, 247), (248, 249, 250), (251, 252, 253), (254, 255, 256), (257, 258, 259), (260, 261, 262), (263, 264, 265), (266, 267, 268), (269, 270, 271), (272, 273, 274), (275, 276, 277), (278, 279, 280), (281, 282, 283), (284, 285, 286), (287, 288, 289), (290, 291, 292), (293, 294, 295), (296, 297, 298), (299, 300, 301), (302, 303, 304), (305, 306, 307), (308, 309, 310), (311, 312, 313), (314, 315, 316), (317, 318, 319), (320, 321, 322), (323, 324, 325), (326, 327, 328), (329, 330, 331), (332, 333, 334), (335, 336, 337), (338, 339, 340), (341, 342, 343), (344, 345, 346), (347, 348, 349), (350, 351, 352), (353, 354, 355), (356, 357, 358), (359, 360, 361), (362, 363, 364), (365, 366, 367), (368, 369, 370), (371, 372, 373), (374, 375, 376), (377, 378, 379), (380, 381, 382), (383, 384, 385), (386, 387, 388), (389, 390, 391), (392, 393, 394), (395, 396, 397), (398, 399, 400), (401, 402, 403), (404, 405, 406), (407, 408, 409), (410, 411, 412), (413, 414, 415), (416, 417, 418), (419, 420, 421), (422, 423, 424), (425, 426, 427), (428, 429, 430), (431, 432, 433), (434, 435, 436), (437, 438, 439), (440, 441, 442), (443, 444, 445), (446, 447, 448), (449, 450, 451), (452, 453, 454), (455, 456, 457), (458, 459, 460), (461, 462, 463), (464, 465, 466), (467, 468, 469), (470, 471, 472), (473, 474, 475), (476, 477, 478), (479, 480, 481), (482, 483, 484), (485, 486, 487), (488, 489, 490), (491, 492, 493), (494, 495, 496), (497, 498, 499), (500, 501, 502), (503, 504, 505), (506, 507, 508), (509, 510, 511), (512, 513, 514), (515, 516, 517), (518, 519, 520), (521, 522, 523), (524, 525, 526), (527, 528, 529), (530, 531, 532), (533, 534, 535), (536, 537, 538), (539, 540, 541), (542, 543, 544), (545, 546, 547), (548, 549, 550), (551, 552, 553), (554, 555, 556), (557, 558, 559), (560, 561, 562), (563, 564, 565), (566, 567, 568), (569, 570, 571), (572, 573, 574), (575, 576, 577), (578, 579, 580), (581, 582, 583), (86, 80, 82, 87), (81, 83, 85, 82), (84, 89, 91, 85), (90, 88, 87, 91), (98, 86, 88, 99), (89, 101, 103, 90), (102, 100, 99, 103), (92, 98, 100, 93), (101, 95, 97, 102), (96, 94, 93, 97), (80, 92, 94, 81), (95, 84, 83, 96), (110, 104, 106, 111), (105, 107, 109, 106), (108, 113, 115, 109), (114, 112, 111, 115), (122, 110, 112, 123), (113, 125, 127, 114), (126, 124, 123, 127), (116, 122, 124, 117), (125, 119, 121, 126), (120, 118, 117, 121), (104, 116, 118, 105), (119, 108, 107, 120), (134, 128, 130, 135), (129, 131, 133, 130), (132, 137, 139, 133), (138, 136, 135, 139), (146, 134, 136, 147), (137, 149, 151, 138), (150, 148, 147, 151), (140, 146, 148, 141), (149, 143, 145, 150), (144, 142, 141, 145), (128, 140, 142, 129), (143, 132, 131, 144), (158, 152, 154, 159), (153, 155, 157, 154), (156, 161, 163, 157), (162, 160, 159, 163), (170, 158, 160, 171), (161, 173, 175, 162), (174, 172, 171, 175), (164, 170, 172, 165), (173, 167, 169, 174), (168, 166, 165, 169), (152, 164, 166, 153), (167, 156, 155, 168), (184, 177, 176, 182), (177, 180, 179, 178), (180, 186, 185, 181), (186, 184, 183, 187), (196, 183, 182, 194), (187, 198, 197, 185), (198, 196, 195, 199), (190, 195, 194, 188), (199, 192, 191, 197), (192, 190, 189, 193), (178, 189, 188, 176), (193, 179, 181, 191), (208, 201, 200, 206), (201, 204, 203, 202), (204, 210, 209, 205), (210, 208, 207, 211), (220, 207, 206, 218), (211, 222, 221, 209), (222, 220, 219, 223), (214, 219, 218, 212), (223, 216, 215, 221), (216, 214, 213, 217), (202, 213, 212, 200), (217, 203, 205, 215), (230, 224, 226, 231), (225, 227, 229, 226), (228, 233, 235, 229), (234, 232, 231, 235), (242, 230, 232, 243), (233, 245, 247, 234), (246, 244, 243, 247), (236, 242, 244, 237), (245, 239, 241, 246), (240, 238, 237, 241), (224, 236, 238, 225), (239, 228, 227, 240), (254, 248, 250, 255), (249, 251, 253, 250), (252, 257, 259, 253), (258, 256, 255, 259), (266, 254, 256, 267), (257, 269, 271, 258), (270, 268, 267, 271), (260, 266, 268, 261), (269, 263, 265, 270), (264, 262, 261, 265), (248, 260, 262, 249), (263, 252, 251, 264), (278, 272, 274, 279), (273, 275, 277, 274), (276, 281, 283, 277), (282, 280, 279, 283), (290, 278, 280, 291), (281, 293, 295, 282), (294, 292, 291, 295), (284, 290, 292, 285), (293, 287, 289, 294), (288, 286, 285, 289), (272, 284, 286, 273), (287, 276, 275, 288), (304, 297, 296, 302), (297, 300, 299, 298), (300, 306, 305, 301), (306, 304, 303, 307), (316, 303, 302, 314), (307, 318, 317, 305), (318, 316, 315, 319), (310, 315, 314, 308), (319, 312, 311, 317), (312, 310, 309, 313), (298, 309, 308, 296), (313, 299, 301, 311), (326, 320, 322, 327), (321, 323, 325, 322), (324, 329, 331, 325), (330, 328, 327, 331), (338, 326, 328, 339), (329, 341, 343, 330), (342, 340, 339, 343), (332, 338, 340, 333), (341, 335, 337, 342), (336, 334, 333, 337), (320, 332, 334, 321), (335, 324, 323, 336), (352, 345, 344, 350), (345, 348, 347, 346), (348, 354, 353, 349), (354, 352, 351, 355), (364, 351, 350, 362), (355, 366, 365, 353), (366, 364, 363, 367), (358, 363, 362, 356), (367, 360, 359, 365), (360, 358, 357, 361), (346, 357, 356, 344), (361, 347, 349, 359), (374, 368, 370, 375), (369, 371, 373, 370), (372, 377, 379, 373), (378, 376, 375, 379), (386, 374, 376, 387), (377, 389, 391, 378), (390, 388, 387, 391), (380, 386, 388, 381), (389, 383, 385, 390), (384, 382, 381, 385), (368, 380, 382, 369), (383, 372, 371, 384), (400, 393, 392, 398), (393, 396, 395, 394), (396, 402, 401, 397), (402, 400, 399, 403), (412, 399, 398, 410), (403, 414, 413, 401), (414, 412, 411, 415), (406, 411, 410, 404), (415, 408, 407, 413), (408, 406, 405, 409), (394, 405, 404, 392), (409, 395, 397, 407), (422, 416, 418, 423), (417, 419, 421, 418), (420, 425, 427, 421), (426, 424, 423, 427), (434, 422, 424, 435), (425, 437, 439, 426), (438, 436, 435, 439), (428, 434, 436, 429), (437, 431, 433, 438), (432, 430, 429, 433), (416, 428, 430, 417), (431, 420, 419, 432), (448, 441, 440, 446), (441, 444, 443, 442), (444, 450, 449, 445), (450, 448, 447, 451), (460, 447, 446, 458), (451, 462, 461, 449), (462, 460, 459, 463), (454, 459, 458, 452), (463, 456, 455, 461), (456, 454, 453, 457), (442, 453, 452, 440), (457, 443, 445, 455), (470, 464, 466, 471), (465, 467, 469, 466), (468, 473, 475, 469), (474, 472, 471, 475), (482, 470, 472, 483), (473, 485, 487, 474), (486, 484, 483, 487), (476, 482, 484, 477), (485, 479, 481, 486), (480, 478, 477, 481), (464, 476, 478, 465), (479, 468, 467, 480), (494, 488, 490, 495), (489, 491, 493, 490), (492, 497, 499, 493), (498, 496, 495, 499), (506, 494, 496, 507), (497, 509, 511, 498), (510, 508, 507, 511), (500, 506, 508, 501), (509, 503, 505, 510), (504, 502, 501, 505), (488, 500, 502, 489), (503, 492, 491, 504), (520, 513, 512, 518), (513, 516, 515, 514), (516, 522, 521, 517), (522, 520, 519, 523), (532, 519, 518, 530), (523, 534, 533, 521), (534, 532, 531, 535), (526, 531, 530, 524), (535, 528, 527, 533), (528, 526, 525, 529), (514, 525, 524, 512), (529, 515, 517, 527), (542, 536, 538, 543), (537, 539, 541, 538), (540, 545, 547, 541), (546, 544, 543, 547), (554, 542, 544, 555), (545, 557, 559, 546), (558, 556, 555, 559), (548, 554, 556, 549), (557, 551, 553, 558), (552, 550, 549, 553), (536, 548, 550, 537), (551, 540, 539, 552), (568, 561, 560, 566), (561, 564, 563, 562), (564, 570, 569, 565), (570, 568, 567, 571), (580, 567, 566, 578), (571, 582, 581, 569), (582, 580, 579, 583), (574, 579, 578, 572), (583, 576, 575, 581), (576, 574, 573, 577), (562, 573, 572, 560), (577, 563, 565, 575), (86, 98, 92, 80), (584, 585, 587, 586), (586, 587, 589, 588), (588, 589, 591, 590), (590, 591, 593, 592), (592, 593, 595, 594), (594, 595, 597, 596), (602, 603, 612, 611), (596, 597, 599, 598), (598, 599, 585, 584), (584, 586, 588, 590, 592, 594, 596, 598), (587, 585, 601, 600), (585, 599, 602, 601), (599, 597, 603, 602), (597, 595, 604, 603), (595, 593, 605, 604), (593, 591, 606, 605), (591, 589, 607, 606), (589, 587, 600, 607), (608, 609, 611, 612, 613, 614, 615, 610), (607, 600, 608, 610), (605, 606, 615, 614), (603, 604, 613, 612), (601, 602, 611, 609), (600, 601, 609, 608), (606, 607, 610, 615), (604, 605, 614, 613)])
me_cube_008.polygons.foreach_set('material_index', [0, 0, 0, 0, 0, 0, 0, 0, 0, 0, 0, 0, 0, 0, 0, 0, 0, 0, 0, 0, 0, 0, 0, 0, 0, 0, 0, 0, 0, 0, 0, 0, 0, 0, 0, 0, 0, 0, 0, 0, 0, 0, 0, 0, 0, 0, 0, 0, 0, 0, 0, 0, 0, 0, 0, 0, 0, 0, 0, 0, 0, 0, 0, 0, 0, 0, 0, 0, 0, 0, 0, 0, 0, 0, 0, 0, 0, 0, 0, 0, 0, 0, 0, 0, 0, 0, 0, 0, 0, 0, 0, 0, 0, 0, 0, 0, 0, 0, 0, 0, 0, 0, 0, 0, 0, 0, 0, 0, 0, 0, 0, 0, 0, 0, 0, 0, 0, 0, 0, 0, 0, 0, 0, 0, 0, 0, 0, 0, 0, 0, 0, 0, 0, 0, 0, 0, 0, 0, 0, 0, 0, 0, 0, 0, 0, 0, 0, 0, 0, 0, 0, 0, 0, 0, 0, 0, 0, 0, 0, 0, 0, 0, 0, 0, 0, 0, 0, 0, 0, 0, 0, 0, 0, 0, 0, 0, 0, 0, 0, 0, 0, 0, 0, 0, 0, 0, 0, 0, 0, 0, 0, 0, 0, 0, 0, 0, 0, 0, 0, 0, 0, 0, 0, 0, 0, 0, 0, 0, 0, 0, 0, 0, 0, 0, 0, 0, 0, 0, 0, 0, 0, 0, 0, 0, 0, 0, 0, 0, 0, 0, 0, 0, 0, 0, 0, 0, 0, 0, 0, 0, 0, 0, 0, 0, 0, 0, 0, 0, 0, 0, 0, 0, 0, 0, 0, 0, 0, 0, 0, 0, 0, 0, 0, 0, 0, 0, 0, 0, 0, 0, 0, 0, 0, 0, 0, 0, 0, 0, 0, 0, 0, 0, 0, 0, 0, 0, 0, 0, 0, 0, 0, 0, 0, 0, 0, 0, 0, 0, 0, 0, 0, 0, 0, 0, 0, 0, 0, 0, 0, 0, 0, 0, 0, 0, 0, 0, 0, 0, 0, 0, 0, 0, 0, 0, 0, 0, 0, 0, 0, 0, 0, 0, 0, 0, 0, 0, 0, 0, 0, 0, 0, 0, 0, 0, 0, 0, 0, 0, 0, 0, 0, 0, 0, 0, 0, 0, 0, 0, 0, 0, 0, 0, 0, 0, 0, 0, 0, 0, 0, 0, 0, 0, 0, 0, 0, 0, 0, 0, 0, 0, 0, 0, 0, 0, 0, 0, 0, 0, 0, 0, 0, 0, 0, 0, 0, 0, 0, 0, 0, 0, 0, 0, 0, 0, 0, 0, 0, 0, 0, 0, 0, 0, 0, 0, 0, 0, 0, 0, 0, 0, 0, 0, 0, 0, 0, 0, 0, 0, 0, 0, 0, 0, 0, 0, 0, 0, 0, 0, 0, 0, 0, 0, 0, 0, 0, 0, 0, 0, 0, 0, 0, 0, 0, 0, 0, 0, 0, 0, 0, 0, 0, 0, 0, 0, 0, 0, 0, 0, 0, 0, 0, 0, 0, 0, 0, 0, 0, 0, 0, 0, 0, 0, 0, 0, 0, 0, 0, 0, 0, 0, 0, 0, 0, 0, 0, 0, 0, 0, 0, 0, 0, 0, 0, 0, 0, 0, 0, 0, 0, 0, 0, 0, 0, 0, 0, 0, 0, 0, 0, 0, 0, 0, 0, 0, 0, 0, 0, 0, 0, 0, 0, 0, 0, 0, 0, 0, 0, 0, 0, 0, 0, 0, 0, 0, 0, 0, 0, 0, 0, 0, 0, 0, 0, 0, 0, 0, 0, 0, 0, 0, 0, 0, 0, 0, 0, 0, 0, 0, 0, 0, 0, 0, 0, 0, 0, 0, 0, 0, 0, 0, 0, 0, 0, 0, 0, 0, 0, 0, 0, 0, 0, 0, 0, 0, 0, 0, 0, 0, 0, 0, 0, 0, 0, 0, 0, 0, 0, 0, 0, 0, 0, 0, 0, 0, 0, 0, 0, 0, 0, 1, 1, 1, 1, 1, 1, 2, 1, 1, 1, 1, 1, 1, 1, 1, 1, 1, 1, 2, 2, 2, 2, 2, 2, 2, 2])
_uv = me_cube_008.uv_layers.new(name='UVMap')
_uv.uv.foreach_set('vector', [0.3939, 0.7528, 0.6061, 0.7528, 0.6061, 0.9972, 0.3939, 0.9972, 0.3939, 0.5028, 0.6061, 0.5028, 0.6061, 0.7472, 0.3939, 0.7472, 0.1278, 0.5028, 0.3722, 0.5028, 0.3722, 0.7472, 0.1278, 0.7472, 0.6278, 0.5028, 0.8722, 0.5028, 0.8722, 0.7472, 0.6278, 0.7472, 0.3939, 0.002755, 0.6061, 0.002755, 0.6061, 0.2472, 0.3939, 0.2472, 0.3939, 0.2528, 0.6061, 0.2528, 0.6061, 0.4972, 0.3939, 0.4972, 0.3941, 0.7528, 0.6059, 0.7528, 0.6059, 0.9972, 0.3941, 0.9972, 0.3941, 0.5028, 0.6059, 0.5028, 0.6059, 0.7472, 0.3941, 0.7472, 0.131, 0.506, 0.369, 0.506, 0.369, 0.744, 0.131, 0.744, 0.6278, 0.5028, 0.8722, 0.5028, 0.8722, 0.7472, 0.6278, 0.7472, 0.3941, 0.002755, 0.6059, 0.002755, 0.6059, 0.2472, 0.3941, 0.2472, 0.3941, 0.2528, 0.6059, 0.2528, 0.6059, 0.4972, 0.3941, 0.4972, 0.4021, 0.756, 0.5979, 0.756, 0.5979, 0.994, 0.4021, 0.994, 0.4021, 0.506, 0.5979, 0.506, 0.5979, 0.744, 0.4021, 0.744, 0.1446, 0.5031, 0.3554, 0.5031, 0.3554, 0.7469, 0.1446, 0.7469, 0.631, 0.506, 0.869, 0.506, 0.869, 0.744, 0.631, 0.744, 0.4021, 0.006045, 0.5979, 0.006045, 0.5979, 0.244, 0.4021, 0.244, 0.4021, 0.256, 0.5979, 0.256, 0.5979, 0.494, 0.4021, 0.494, 0.422, 0.7695, 0.578, 0.7695, 0.578, 0.9805, 0.422, 0.9805, 0.4222, 0.5031, 0.5778, 0.5031, 0.5778, 0.7469, 0.4222, 0.7469, 0.1446, 0.5031, 0.1446, 0.7469, 0.3554, 0.7469, 0.3554, 0.5031, 0.6446, 0.5031, 0.8554, 0.5031, 0.8554, 0.7469, 0.6446, 0.7469, 0.4222, 0.003064, 0.5778, 0.003064, 0.5778, 0.2469, 0.4222, 0.2469, 0.422, 0.2695, 0.578, 0.2695, 0.578, 0.4805, 0.422, 0.4805, 0.422, 0.7695, 0.422, 0.9805, 0.578, 0.9805, 0.578, 0.7695, 0.4222, 0.5031, 0.4222, 0.7469, 0.5778, 0.7469, 0.5778, 0.5031, 0.1446, 0.5031, 0.1446, 0.7469, 0.3554, 0.7469, 0.3554, 0.5031, 0.6446, 0.5031, 0.6446, 0.7469, 0.8554, 0.7469, 0.8554, 0.5031, 0.4222, 0.003064, 0.4222, 0.2469, 0.5778, 0.2469, 0.5778, 0.003064, 0.422, 0.2695, 0.422, 0.4805, 0.578, 0.4805, 0.578, 0.2695, 0.422, 0.7695, 0.422, 0.9805, 0.578, 0.9805, 0.578, 0.7695, 0.4223, 0.5031, 0.4222, 0.7469, 0.5778, 0.7469, 0.5778, 0.5031, 0.1446, 0.5031, 0.3554, 0.5031, 0.3554, 0.7469, 0.1446, 0.7469, 0.6446, 0.5031, 0.6446, 0.7469, 0.8554, 0.7469, 0.8554, 0.5031, 0.4222, 0.003064, 0.4222, 0.2469, 0.5778, 0.2469, 0.5778, 0.003064, 0.422, 0.2695, 0.422, 0.4805, 0.578, 0.4805, 0.578, 0.2695, 0.422, 0.7695, 0.578, 0.7695, 0.578, 0.9805, 0.422, 0.9805, 0.4222, 0.5031, 0.5778, 0.5031, 0.5778, 0.7469, 0.4222, 0.7469, 0.1291, 0.5041, 0.3709, 0.5041, 0.3709, 0.7459, 0.1291, 0.7459, 0.6446, 0.5031, 0.8554, 0.5031, 0.8554, 0.7469, 0.6446, 0.7469, 0.4222, 0.003064, 0.5778, 0.003064, 0.5778, 0.2469, 0.4222, 0.2469, 0.422, 0.2695, 0.578, 0.2695, 0.578, 0.4805, 0.422, 0.4805, 0.375, 0.0, 0.625, 0.0, 0.625, 0.25, 0.375, 0.25, 0.375, 0.25, 0.625, 0.25, 0.625, 0.5, 0.375, 0.5, 0.375, 0.5, 0.625, 0.5, 0.625, 0.75, 0.375, 0.75, 0.375, 0.75, 0.625, 0.75, 0.625, 1.0, 0.375, 1.0, 0.125, 0.5, 0.375, 0.5, 0.375, 0.75, 0.125, 0.75, 0.625, 0.75, 0.625, 0.5, 0.625, 0.5, 0.625, 0.75, 0.625, 1.0, 0.625, 0.75, 0.625, 0.75, 0.625, 1.0, 0.625, 0.25, 0.625, 0.0, 0.625, 0.0, 0.625, 0.25, 0.625, 1.0, 0.625, 0.75, 0.625, 0.75, 0.625, 1.0, 0.625, 0.5, 0.625, 0.25, 0.625, 0.25, 0.625, 0.5, 0.625, 0.5, 0.625, 0.25, 0.625, 0.25, 0.625, 0.5, 0.625, 0.75, 0.625, 0.5, 0.625, 0.5, 0.625, 0.75, 0.625, 0.25, 0.625, 0.0, 0.625, 0.0, 0.625, 0.25, 0.625, 1.0, 0.625, 0.75, 0.625, 0.5, 0.625, 0.25, 0.625, 0.5, 0.625, 0.25, 0.625, 0.25, 0.625, 0.5, 0.625, 1.0, 0.625, 0.75, 0.625, 0.75, 0.625, 1.0, 0.625, 0.25, 0.625, 0.0, 0.625, 0.0, 0.625, 0.25, 0.625, 0.75, 0.625, 0.5, 0.625, 0.5, 0.625, 0.75, 0.625, 0.25, 0.375, 0.25, 0.375, 0.25, 0.625, 0.25, 0.125, 0.75, 0.375, 0.25, 0.625, 0.25, 0.625, 0.25, 0.125, 0.5, 0.375, 1.0, 0.625, 1.0, 0.625, 1.0, 0.875, 0.75, 0.875, 0.5, 0.875, 0.5, 0.875, 0.75, 0.375, 1.0, 0.625, 1.0, 0.625, 1.0, 0.375, 1.0, 0.875, 0.75, 0.875, 0.5, 0.875, 0.5, 0.875, 0.75, 0.125, 0.5, 0.125, 0.75, 0.125, 0.75, 0.125, 0.5, 0.875, 0.75, 0.875, 0.5, 0.875, 0.5, 0.875, 0.75, 0.125, 0.5, 0.125, 0.75, 0.125, 0.75, 0.125, 0.5, 0.625, 0.25, 0.375, 0.25, 0.375, 0.25, 0.625, 0.25, 0.375, 1.0, 0.625, 1.0, 0.625, 1.0, 0.375, 1.0, 0.875, 0.75, 0.875, 0.5, 0.875, 0.5, 0.875, 0.75, 0.125, 0.5, 0.125, 0.75, 0.125, 0.75, 0.125, 0.5, 0.625, 0.25, 0.375, 0.25, 0.375, 0.25, 0.625, 0.25, 0.375, 1.0, 0.625, 1.0, 0.625, 1.0, 0.375, 1.0, 0.125, 0.5, 0.125, 0.75, 0.125, 0.75, 0.125, 0.5, 0.625, 0.25, 0.375, 0.25, 0.375, 0.25, 0.625, 0.25, 0.375, 1.0, 0.625, 1.0, 0.625, 1.0, 0.375, 1.0, 0.625, 0.25, 0.625, 0.25, 0.375, 0.25, 0.375, 0.25, 0.875, 0.5, 0.875, 0.5, 0.875, 0.75, 0.875, 0.75, 0.875, 0.75, 0.875, 0.75, 0.875, 0.5, 0.875, 0.5, 0.375, 1.0, 0.375, 1.0, 0.625, 1.0, 0.625, 1.0, 0.875, 0.75, 0.875, 0.75, 0.875, 0.5, 0.875, 0.5, 0.125, 0.5, 0.125, 0.5, 0.125, 0.75, 0.125, 0.75, 0.875, 0.75, 0.875, 0.75, 0.875, 0.5, 0.875, 0.5, 0.125, 0.5, 0.125, 0.5, 0.125, 0.75, 0.125, 0.75, 0.625, 0.25, 0.625, 0.25, 0.375, 0.25, 0.375, 0.25, 0.375, 1.0, 0.375, 1.0, 0.625, 1.0, 0.625, 1.0, 0.875, 0.75, 0.875, 0.75, 0.875, 0.5, 0.875, 0.5, 0.125, 0.5, 0.125, 0.5, 0.125, 0.75, 0.125, 0.75, 0.625, 0.25, 0.625, 0.25, 0.375, 0.25, 0.375, 0.25, 0.375, 1.0, 0.375, 1.0, 0.625, 1.0, 0.625, 1.0, 0.375, 0.0, 0.375, 0.25, 0.625, 0.25, 0.625, 0.0, 0.125, 0.5, 0.125, 0.5, 0.125, 0.75, 0.125, 0.75, 0.625, 0.25, 0.625, 0.25, 0.375, 0.25, 0.375, 0.25, 0.375, 1.0, 0.375, 1.0, 0.625, 1.0, 0.625, 1.0, 0.4197, 0.7541, 0.5803, 0.7541, 0.5803, 0.9959, 0.4197, 0.9959, 0.4197, 0.5041, 0.5803, 0.5041, 0.5803, 0.7459, 0.4197, 0.7459, 0.1629, 0.5045, 0.3371, 0.5045, 0.3371, 0.7455, 0.1629, 0.7455, 0.6291, 0.5041, 0.8709, 0.5041, 0.8709, 0.7459, 0.6291, 0.7459, 0.4197, 0.004095, 0.5803, 0.004095, 0.5803, 0.2459, 0.4197, 0.2459, 0.4197, 0.2541, 0.5803, 0.2541, 0.5803, 0.4959, 0.4197, 0.4959, 0.4071, 0.7879, 0.5929, 0.7879, 0.5929, 0.9621, 0.4071, 0.9621, 0.4071, 0.5045, 0.5929, 0.5045, 0.5929, 0.7455, 0.4071, 0.7455, 0.1629, 0.5045, 0.1629, 0.7455, 0.3371, 0.7455, 0.3371, 0.5045, 0.6629, 0.5045, 0.8371, 0.5045, 0.8371, 0.7455, 0.6629, 0.7455, 0.4071, 0.004496, 0.5929, 0.004496, 0.5929, 0.2455, 0.4071, 0.2455, 0.4071, 0.2879, 0.5929, 0.2879, 0.5929, 0.4621, 0.4071, 0.4621, 0.4071, 0.7879, 0.4071, 0.9621, 0.5929, 0.9621, 0.5929, 0.7879, 0.4071, 0.5045, 0.4071, 0.7455, 0.5929, 0.7455, 0.5929, 0.5045, 0.1629, 0.5045, 0.3371, 0.5045, 0.3371, 0.7455, 0.1629, 0.7455, 0.6629, 0.5045, 0.6629, 0.7455, 0.8371, 0.7455, 0.8371, 0.5045, 0.4071, 0.004496, 0.4071, 0.2455, 0.5929, 0.2455, 0.5929, 0.004496, 0.4071, 0.2879, 0.4071, 0.4621, 0.5929, 0.4621, 0.5929, 0.2879, 0.4071, 0.7879, 0.5929, 0.7879, 0.5929, 0.9621, 0.4071, 0.9621, 0.4071, 0.5045, 0.5929, 0.5045, 0.5929, 0.7455, 0.4071, 0.7455, 0.1629, 0.5045, 0.1629, 0.7455, 0.3371, 0.7455, 0.3371, 0.5045, 0.6629, 0.5045, 0.8371, 0.5045, 0.8371, 0.7455, 0.6629, 0.7455, 0.4071, 0.004496, 0.5929, 0.004496, 0.5929, 0.2455, 0.4071, 0.2455, 0.4071, 0.2879, 0.5929, 0.2879, 0.5929, 0.4621, 0.4071, 0.4621, 0.4071, 0.7879, 0.4071, 0.9621, 0.5929, 0.9621, 0.5929, 0.7879, 0.4071, 0.5045, 0.4071, 0.7455, 0.5929, 0.7455, 0.5929, 0.5045, 0.161, 0.502, 0.339, 0.502, 0.339, 0.748, 0.161, 0.748, 0.6629, 0.5045, 0.6629, 0.7455, 0.8371, 0.7455, 0.8371, 0.5045, 0.4071, 0.004496, 0.4071, 0.2455, 0.5929, 0.2455, 0.5929, 0.004496, 0.4071, 0.2879, 0.4071, 0.4621, 0.5929, 0.4621, 0.5929, 0.2879, 0.4071, 0.786, 0.5929, 0.786, 0.5929, 0.964, 0.4071, 0.964, 0.4071, 0.502, 0.5929, 0.502, 0.5929, 0.748, 0.4071, 0.748, 0.161, 0.502, 0.161, 0.748, 0.339, 0.748, 0.339, 0.502, 0.661, 0.502, 0.839, 0.502, 0.839, 0.748, 0.661, 0.748, 0.4071, 0.002021, 0.5929, 0.002021, 0.5929, 0.248, 0.4071, 0.248, 0.4071, 0.286, 0.5929, 0.286, 0.5929, 0.464, 0.4071, 0.464, 0.4071, 0.786, 0.4071, 0.964, 0.5929, 0.964, 0.5929, 0.786, 0.4071, 0.502, 0.4071, 0.748, 0.5929, 0.748, 0.5929, 0.502, 0.161, 0.502, 0.339, 0.502, 0.339, 0.748, 0.161, 0.748, 0.661, 0.502, 0.661, 0.748, 0.839, 0.748, 0.839, 0.502, 0.4071, 0.002021, 0.4071, 0.248, 0.5929, 0.248, 0.5929, 0.002021, 0.4071, 0.286, 0.4071, 0.464, 0.5929, 0.464, 0.5929, 0.286, 0.4071, 0.786, 0.5929, 0.786, 0.5929, 0.964, 0.4071, 0.964, 0.4071, 0.502, 0.5929, 0.502, 0.5929, 0.748, 0.4071, 0.748, 0.161, 0.502, 0.161, 0.748, 0.339, 0.748, 0.339, 0.502, 0.661, 0.502, 0.839, 0.502, 0.839, 0.748, 0.661, 0.748, 0.4071, 0.002021, 0.5929, 0.002021, 0.5929, 0.248, 0.4071, 0.248, 0.4071, 0.286, 0.5929, 0.286, 0.5929, 0.464, 0.4071, 0.464, 0.4071, 0.786, 0.4071, 0.964, 0.5929, 0.964, 0.5929, 0.786, 0.4071, 0.502, 0.4071, 0.748, 0.5929, 0.748, 0.5929, 0.502, 0.129, 0.504, 0.371, 0.504, 0.371, 0.746, 0.129, 0.746, 0.661, 0.502, 0.661, 0.748, 0.839, 0.748, 0.839, 0.502, 0.4071, 0.002021, 0.4071, 0.248, 0.5929, 0.248, 0.5929, 0.002021, 0.4071, 0.286, 0.4071, 0.464, 0.5929, 0.464, 0.5929, 0.286, 0.4088, 0.754, 0.5912, 0.754, 0.5912, 0.996, 0.4088, 0.996, 0.4088, 0.504, 0.5912, 0.504, 0.5912, 0.746, 0.4088, 0.746, 0.1637, 0.5045, 0.3363, 0.5045, 0.3363, 0.7455, 0.1637, 0.7455, 0.629, 0.504, 0.871, 0.504, 0.871, 0.746, 0.629, 0.746, 0.4088, 0.003992, 0.5912, 0.003992, 0.5912, 0.246, 0.4088, 0.246, 0.4088, 0.254, 0.5912, 0.254, 0.5912, 0.496, 0.4088, 0.496, 0.4071, 0.7887, 0.5929, 0.7887, 0.5929, 0.9613, 0.4071, 0.9613, 0.4071, 0.5045, 0.5929, 0.5045, 0.5929, 0.7455, 0.4071, 0.7455, 0.1652, 0.5045, 0.1652, 0.7455, 0.3348, 0.7455, 0.3348, 0.5045, 0.6637, 0.5045, 0.8363, 0.5045, 0.8363, 0.7455, 0.6637, 0.7455, 0.4071, 0.004496, 0.5929, 0.004496, 0.5929, 0.2455, 0.4071, 0.2455, 0.4071, 0.2887, 0.5929, 0.2887, 0.5929, 0.4613, 0.4071, 0.4613, 0.4071, 0.7902, 0.4071, 0.9598, 0.5929, 0.9598, 0.5929, 0.7902, 0.4071, 0.5045, 0.4071, 0.7455, 0.5929, 0.7455, 0.5929, 0.5045, 0.1629, 0.5049, 0.3371, 0.5049, 0.3371, 0.7451, 0.1629, 0.7451, 0.6652, 0.5045, 0.6652, 0.7455, 0.8348, 0.7455, 0.8348, 0.5045, 0.4071, 0.004496, 0.4071, 0.2455, 0.5929, 0.2455, 0.5929, 0.004496, 0.4071, 0.2902, 0.4071, 0.4598, 0.5929, 0.4598, 0.5929, 0.2902, 0.4071, 0.7847, 0.5929, 0.7847, 0.5929, 0.9653, 0.4071, 0.9653, 0.4071, 0.5045, 0.5929, 0.5045, 0.5929, 0.7455, 0.4071, 0.7455, 0.1667, 0.5045, 0.1667, 0.7455, 0.3333, 0.7455, 0.3333, 0.5045, 0.6629, 0.5049, 0.8371, 0.5049, 0.8371, 0.7451, 0.6629, 0.7451, 0.4071, 0.004496, 0.5929, 0.004496, 0.5929, 0.2455, 0.4071, 0.2455, 0.4071, 0.2847, 0.5929, 0.2847, 0.5929, 0.4653, 0.4071, 0.4653, 0.4071, 0.7917, 0.4071, 0.9583, 0.5929, 0.9583, 0.5929, 0.7917, 0.4071, 0.5045, 0.4071, 0.7455, 0.5929, 0.7455, 0.5929, 0.5045, 0.6667, 0.5045, 0.6667, 0.7455, 0.8333, 0.7455, 0.8333, 0.5045, 0.4071, 0.004496, 0.4071, 0.2455, 0.5929, 0.2455, 0.5929, 0.004496, 0.4071, 0.2917, 0.4071, 0.4583, 0.5929, 0.4583, 0.5929, 0.2917, 1.0, 0.5, 1.0, 1.0, 0.8333, 1.0, 0.8333, 0.5, 0.8333, 0.5, 0.8333, 1.0, 0.6667, 1.0, 0.6667, 0.5, 0.6667, 0.5, 0.6667, 1.0, 0.5, 1.0, 0.5, 0.5, 0.5, 0.5, 0.5, 1.0, 0.3333, 1.0, 0.3333, 0.5, 0.438, 0.3585, 0.25, 0.4671, 0.25, 0.4671, 0.438, 0.3585, 0.3333, 0.5, 0.3333, 1.0, 0.1667, 1.0, 0.1667, 0.5, 0.1667, 0.5, 0.1667, 1.0, -8.941e-08, 1.0, -8.941e-08, 0.5, 0.75, 0.49, 0.9578, 0.37, 0.9578, 0.13, 0.75, 0.01, 0.5422, 0.13, 0.5422, 0.37, 0.4578, 0.37, 0.25, 0.49, 0.25, 0.4671, 0.438, 0.3585, 0.25, 0.49, 0.04215, 0.37, 0.06203, 0.3585, 0.25, 0.4671, 0.04215, 0.37, 0.04215, 0.13, 0.06203, 0.1415, 0.06203, 0.3585, 0.04215, 0.13, 0.25, 0.01, 0.25, 0.03295, 0.06203, 0.1415, 0.25, 0.01, 0.4578, 0.13, 0.438, 0.1415, 0.25, 0.03295, 0.4578, 0.13, 0.4578, 0.37, 0.438, 0.3585, 0.438, 0.1415, 0.438, 0.3585, 0.25, 0.4671, 0.06203, 0.3585, 0.06203, 0.1415, 0.25, 0.03295, 0.438, 0.1415, 0.25, 0.03295, 0.438, 0.1415, 0.438, 0.1415, 0.25, 0.03295, 0.06203, 0.3585, 0.06203, 0.1415, 0.06203, 0.1415, 0.06203, 0.3585, 0.438, 0.1415, 0.438, 0.3585, 0.438, 0.3585, 0.438, 0.1415, 0.06203, 0.1415, 0.25, 0.03295, 0.25, 0.03295, 0.06203, 0.1415, 0.25, 0.4671, 0.06203, 0.3585, 0.06203, 0.3585, 0.25, 0.4671, 0.1278, 0.7472, 0.1278, 0.75, 0.125, 0.7472, 0.6061, 0.9972, 0.625, 0.9972, 0.6061, 1.0, 0.1278, 0.5028, 0.125, 0.5028, 0.1278, 0.5, 0.625, 0.2528, 0.625, 0.2528, 0.6061, 0.25, 0.3722, 0.7472, 0.375, 0.7472, 0.3722, 0.75, 0.625, 0.7528, 0.625, 0.7528, 0.6061, 0.75, 0.3722, 0.5028, 0.3722, 0.5, 0.375, 0.5028, 0.625, 0.5028, 0.625, 0.5028, 0.6061, 0.5, 0.1278, 0.7472, 0.1278, 0.75, 0.125, 0.7472, 0.6059, 0.9972, 0.625, 0.9972, 0.6059, 1.0, 0.1278, 0.5028, 0.125, 0.5028, 0.1278, 0.5, 0.625, 0.2528, 0.6059, 0.25, 0.6059, 0.25, 0.3722, 0.7472, 0.375, 0.7472, 0.3722, 0.75, 0.625, 0.7528, 0.6059, 0.75, 0.6059, 0.75, 0.3722, 0.5028, 0.3722, 0.5, 0.375, 0.5028, 0.625, 0.5028, 0.6059, 0.5, 0.6059, 0.5, 0.131, 0.744, 0.131, 0.75, 0.125, 0.744, 0.5979, 0.994, 0.625, 0.994, 0.5979, 1.0, 0.131, 0.506, 0.125, 0.506, 0.131, 0.5, 0.625, 0.256, 0.5979, 0.25, 0.5979, 0.25, 0.369, 0.744, 0.375, 0.744, 0.369, 0.75, 0.625, 0.756, 0.5979, 0.75, 0.5979, 0.75, 0.369, 0.506, 0.369, 0.5, 0.375, 0.506, 0.625, 0.506, 0.5979, 0.5, 0.5979, 0.5, 0.38, 0.9817, 0.422, 1.0, 0.4273, 1.0, 0.578, 0.9805, 0.625, 0.9817, 0.5828, 1.0, 0.1446, 0.5031, 0.125, 0.5027, 0.1445, 0.5, 0.8554, 0.5031, 0.8555, 0.5, 0.875, 0.5034, 0.3554, 0.7469, 0.375, 0.7466, 0.3555, 0.75, 0.63, 0.7708, 0.578, 0.75, 0.5828, 0.75, 0.3554, 0.5031, 0.3555, 0.5, 0.375, 0.5027, 0.6247, 0.5029, 0.625, 0.5034, 0.578, 0.5, 0.1446, 0.7469, 0.125, 0.7466, 0.1445, 0.75, 0.578, 0.9805, 0.5828, 1.0, 0.625, 0.9817, 0.1446, 0.5031, 0.1445, 0.5, 0.125, 0.5027, 0.6253, 0.2467, 0.625, 0.2466, 0.578, 0.25, 0.38, 0.7708, 0.375, 0.7695, 0.4273, 0.75, 0.6247, 0.7467, 0.625, 0.7473, 0.578, 0.75, 0.3554, 0.5031, 0.375, 0.5027, 0.3555, 0.5, 0.6446, 0.5031, 0.6445, 0.5, 0.625, 0.5034, 0.1446, 0.7469, 0.125, 0.7466, 0.1445, 0.75, 0.578, 0.9805, 0.5828, 1.0, 0.625, 0.9817, 0.1446, 0.5031, 0.1445, 0.5, 0.125, 0.5027, 0.6253, 0.2467, 0.625, 0.2466, 0.578, 0.25, 0.38, 0.7708, 0.422, 0.75, 0.4273, 0.75, 0.6247, 0.7467, 0.625, 0.7473, 0.578, 0.75, 0.3554, 0.5031, 0.375, 0.5027, 0.3555, 0.5, 0.6446, 0.5031, 0.6445, 0.5, 0.625, 0.5034, 0.38, 0.9817, 0.422, 1.0, 0.4273, 1.0, 0.578, 0.9805, 0.625, 0.9817, 0.5828, 1.0, 0.1446, 0.5031, 0.125, 0.5027, 0.1445, 0.5, 0.8554, 0.5031, 0.8555, 0.5, 0.875, 0.5034, 0.3554, 0.7469, 0.375, 0.7466, 0.3555, 0.75, 0.63, 0.7708, 0.578, 0.75, 0.5828, 0.75, 0.3554, 0.5031, 0.3555, 0.5, 0.375, 0.5027, 0.6247, 0.5029, 0.625, 0.5034, 0.578, 0.5, 0.1291, 0.7459, 0.1291, 0.75, 0.125, 0.7459, 0.5803, 0.9959, 0.625, 0.9959, 0.5803, 1.0, 0.1291, 0.5041, 0.125, 0.5041, 0.1291, 0.5, 0.625, 0.2541, 0.625, 0.2541, 0.5803, 0.25, 0.3709, 0.7459, 0.375, 0.7459, 0.3709, 0.75, 0.625, 0.7541, 0.625, 0.7541, 0.5803, 0.75, 0.3709, 0.5041, 0.3709, 0.5, 0.375, 0.5041, 0.625, 0.5041, 0.625, 0.5041, 0.5803, 0.5, 0.1629, 0.7455, 0.1629, 0.75, 0.125, 0.7455, 0.5929, 0.9621, 0.625, 0.9621, 0.5929, 1.0, 0.1629, 0.5045, 0.125, 0.5045, 0.1629, 0.5, 0.625, 0.2879, 0.625, 0.2879, 0.5929, 0.25, 0.3371, 0.7455, 0.375, 0.7455, 0.3371, 0.75, 0.625, 0.7879, 0.625, 0.7879, 0.5929, 0.75, 0.3371, 0.5045, 0.3371, 0.5, 0.375, 0.5045, 0.625, 0.5045, 0.625, 0.5045, 0.5929, 0.5, 0.1629, 0.7455, 0.125, 0.7455, 0.1629, 0.75, 0.5929, 0.9621, 0.5929, 1.0, 0.625, 0.9621, 0.1629, 0.5045, 0.1629, 0.5, 0.125, 0.5045, 0.625, 0.2455, 0.625, 0.2455, 0.5929, 0.25, 0.3371, 0.7455, 0.3371, 0.75, 0.375, 0.7455, 0.625, 0.7455, 0.625, 0.7455, 0.5929, 0.75, 0.3371, 0.5045, 0.375, 0.5045, 0.3371, 0.5, 0.625, 0.4621, 0.625, 0.4621, 0.5929, 0.5, 0.1629, 0.7455, 0.1629, 0.75, 0.125, 0.7455, 0.5929, 0.9621, 0.625, 0.9621, 0.5929, 1.0, 0.1629, 0.5045, 0.125, 0.5045, 0.1629, 0.5, 0.625, 0.2879, 0.625, 0.2879, 0.5929, 0.25, 0.3371, 0.7455, 0.375, 0.7455, 0.3371, 0.75, 0.625, 0.7879, 0.625, 0.7879, 0.5929, 0.75, 0.3371, 0.5045, 0.3371, 0.5, 0.375, 0.5045, 0.625, 0.5045, 0.625, 0.5045, 0.5929, 0.5, 0.1629, 0.7455, 0.125, 0.7455, 0.1629, 0.75, 0.5929, 0.0, 0.5929, 0.0, 0.625, 0.004496, 0.1629, 0.5045, 0.1629, 0.5, 0.125, 0.5045, 0.625, 0.2455, 0.625, 0.2455, 0.5929, 0.25, 0.3371, 0.7455, 0.3371, 0.75, 0.375, 0.7455, 0.625, 0.7455, 0.625, 0.7455, 0.5929, 0.75, 0.3371, 0.5045, 0.375, 0.5045, 0.3371, 0.5, 0.625, 0.4621, 0.625, 0.4621, 0.5929, 0.5, 0.375, 0.964, 0.375, 0.964, 0.4071, 1.0, 0.5929, 0.964, 0.625, 0.964, 0.5929, 1.0, 0.161, 0.502, 0.125, 0.502, 0.161, 0.5, 0.839, 0.502, 0.839, 0.5, 0.875, 0.502, 0.339, 0.748, 0.375, 0.748, 0.339, 0.75, 0.625, 0.786, 0.625, 0.786, 0.5929, 0.75, 0.339, 0.502, 0.339, 0.5, 0.375, 0.502, 0.625, 0.502, 0.625, 0.502, 0.5929, 0.5, 0.375, 0.002021, 0.4071, 0.0, 0.4071, 0.0, 0.5929, 0.964, 0.5929, 1.0, 0.625, 0.964, 0.161, 0.502, 0.161, 0.5, 0.125, 0.502, 0.839, 0.502, 0.875, 0.502, 0.839, 0.5, 0.375, 0.786, 0.4071, 0.75, 0.4071, 0.75, 0.661, 0.748, 0.625, 0.748, 0.661, 0.75, 0.375, 0.502, 0.375, 0.502, 0.4071, 0.5, 0.661, 0.502, 0.661, 0.5, 0.625, 0.502, 0.375, 0.964, 0.375, 0.964, 0.4071, 1.0, 0.5929, 0.964, 0.625, 0.964, 0.5929, 1.0, 0.375, 0.248, 0.375, 0.248, 0.4071, 0.25, 0.839, 0.502, 0.839, 0.5, 0.875, 0.502, 0.375, 0.748, 0.375, 0.748, 0.4071, 0.75, 0.625, 0.786, 0.625, 0.786, 0.5929, 0.75, 0.339, 0.502, 0.339, 0.5, 0.375, 0.502, 0.661, 0.502, 0.625, 0.502, 0.661, 0.5, 0.161, 0.748, 0.125, 0.748, 0.161, 0.75, 0.5929, 0.964, 0.5929, 1.0, 0.625, 0.964, 0.161, 0.502, 0.161, 0.5, 0.125, 0.502, 0.625, 0.248, 0.625, 0.248, 0.5929, 0.25, 0.375, 0.786, 0.4071, 0.75, 0.4071, 0.75, 0.625, 0.748, 0.625, 0.748, 0.5929, 0.75, 0.339, 0.502, 0.375, 0.502, 0.339, 0.5, 0.661, 0.502, 0.661, 0.5, 0.625, 0.502, 0.375, 0.996, 0.4088, 1.0, 0.4088, 1.0, 0.871, 0.75, 0.871, 0.75, 0.875, 0.746, 0.375, 0.246, 0.4088, 0.25, 0.4088, 0.25, 0.871, 0.504, 0.871, 0.5, 0.875, 0.504, 0.375, 0.746, 0.4088, 0.75, 0.4088, 0.75, 0.629, 0.746, 0.629, 0.75, 0.625, 0.746, 0.375, 0.496, 0.4088, 0.5, 0.4088, 0.5, 0.629, 0.504, 0.625, 0.504, 0.629, 0.5, 0.375, 0.9613, 0.4071, 1.0, 0.4071, 1.0, 0.8363, 0.75, 0.8363, 0.75, 0.875, 0.7455, 0.375, 0.2455, 0.4071, 0.25, 0.4071, 0.25, 0.8363, 0.5045, 0.8363, 0.5, 0.875, 0.5045, 0.375, 0.7455, 0.4071, 0.75, 0.4071, 0.75, 0.6637, 0.7455, 0.6637, 0.75, 0.625, 0.7455, 0.375, 0.4613, 0.4071, 0.5, 0.4071, 0.5, 0.6637, 0.5045, 0.625, 0.5045, 0.6637, 0.5, 0.375, 0.004496, 0.4071, 0.0, 0.4071, 0.0, 0.5929, 0.0, 0.5929, 0.0, 0.625, 0.004496, 0.375, 0.2902, 0.4071, 0.25, 0.4071, 0.25, 0.8348, 0.5045, 0.875, 0.5045, 0.8348, 0.5, 0.375, 0.7902, 0.4071, 0.75, 0.4071, 0.75, 0.6652, 0.7455, 0.625, 0.7455, 0.6652, 0.75, 0.375, 0.5045, 0.4071, 0.5, 0.4071, 0.5, 0.6652, 0.5045, 0.6652, 0.5, 0.625, 0.5045, 0.375, 0.9467, 0.4071, 1.0, 0.4071, 1.0, 0.8403, 0.75, 0.875, 0.7431, 0.875, 0.7455, 0.375, 0.2471, 0.4071, 0.25, 0.4071, 0.25, 0.8371, 0.5049, 0.8403, 0.5, 0.875, 0.5045, 0.375, 0.7471, 0.4071, 0.75, 0.4071, 0.75, 0.6629, 0.7451, 0.6597, 0.75, 0.625, 0.7455, 0.375, 0.4467, 0.4071, 0.5, 0.4071, 0.5, 0.6629, 0.5049, 0.625, 0.5045, 0.6597, 0.5, 0.375, 0.004496, 0.4071, 0.0, 0.4071, 0.0, 0.5929, 0.0, 0.5929, 0.0, 0.625, 0.004496, 0.375, 0.2917, 0.4071, 0.25, 0.4071, 0.25, 0.8333, 0.5045, 0.875, 0.5045, 0.8333, 0.5, 0.375, 0.7917, 0.4071, 0.75, 0.4071, 0.75, 0.6667, 0.7455, 0.625, 0.7455, 0.6667, 0.75, 0.375, 0.5045, 0.4071, 0.5, 0.4071, 0.5, 0.6667, 0.5045, 0.6667, 0.5, 0.625, 0.5045, 0.1278, 0.5028, 0.1278, 0.7472, 0.125, 0.7472, 0.125, 0.5028, 0.3939, 0.0, 0.6061, 0.0, 0.6061, 0.002755, 0.3939, 0.002755, 0.625, 0.002755, 0.625, 0.2472, 0.6061, 0.2472, 0.6061, 0.002755, 0.6061, 0.2528, 0.3939, 0.2528, 0.3939, 0.2472, 0.6061, 0.2472, 0.3722, 0.5028, 0.1278, 0.5028, 0.1278, 0.5, 0.3722, 0.5, 0.625, 0.2528, 0.625, 0.4972, 0.6061, 0.4972, 0.6061, 0.2528, 0.6061, 0.5028, 0.3939, 0.5028, 0.3939, 0.4972, 0.6061, 0.4972, 0.3722, 0.7472, 0.3722, 0.5028, 0.3939, 0.5028, 0.3939, 0.7472, 0.6278, 0.5028, 0.6278, 0.7472, 0.6061, 0.7472, 0.6061, 0.5028, 0.6061, 0.7528, 0.3939, 0.7528, 0.3939, 0.7472, 0.6061, 0.7472, 0.1278, 0.7472, 0.3722, 0.7472, 0.3722, 0.75, 0.1278, 0.75, 0.625, 0.7528, 0.625, 0.9972, 0.6061, 0.9972, 0.6061, 0.7528, 0.1278, 0.5028, 0.1278, 0.7472, 0.125, 0.7472, 0.125, 0.5028, 0.3941, 0.0, 0.6059, 0.0, 0.6059, 0.002755, 0.3941, 0.002755, 0.625, 0.002755, 0.625, 0.2472, 0.6059, 0.2472, 0.6059, 0.002755, 0.6059, 0.2528, 0.3941, 0.2528, 0.3941, 0.2472, 0.6059, 0.2472, 0.3722, 0.5028, 0.1278, 0.5028, 0.1278, 0.5, 0.3722, 0.5, 0.625, 0.2528, 0.625, 0.4972, 0.6059, 0.4972, 0.6059, 0.2528, 0.6059, 0.5028, 0.3941, 0.5028, 0.3941, 0.4972, 0.6059, 0.4972, 0.3722, 0.7472, 0.3722, 0.5028, 0.3941, 0.5028, 0.3941, 0.7472, 0.6278, 0.5028, 0.6278, 0.7472, 0.6059, 0.7472, 0.6059, 0.5028, 0.6059, 0.7528, 0.3941, 0.7528, 0.3941, 0.7472, 0.6059, 0.7472, 0.1278, 0.7472, 0.3722, 0.7472, 0.3722, 0.75, 0.1278, 0.75, 0.625, 0.7528, 0.625, 0.9972, 0.6059, 0.9972, 0.6059, 0.7528, 0.131, 0.506, 0.131, 0.744, 0.125, 0.744, 0.125, 0.506, 0.4021, 0.0, 0.5979, 0.0, 0.5979, 0.006045, 0.4021, 0.006045, 0.625, 0.006045, 0.625, 0.244, 0.5979, 0.244, 0.5979, 0.006045, 0.5979, 0.256, 0.4021, 0.256, 0.4021, 0.244, 0.5979, 0.244, 0.369, 0.506, 0.131, 0.506, 0.131, 0.5, 0.369, 0.5, 0.625, 0.256, 0.625, 0.494, 0.5979, 0.494, 0.5979, 0.256, 0.5979, 0.506, 0.4021, 0.506, 0.4021, 0.494, 0.5979, 0.494, 0.369, 0.744, 0.369, 0.506, 0.4021, 0.506, 0.4021, 0.744, 0.631, 0.506, 0.631, 0.744, 0.5979, 0.744, 0.5979, 0.506, 0.5979, 0.756, 0.4021, 0.756, 0.4021, 0.744, 0.5979, 0.744, 0.131, 0.744, 0.369, 0.744, 0.369, 0.75, 0.131, 0.75, 0.625, 0.756, 0.625, 0.994, 0.5979, 0.994, 0.5979, 0.756, 0.1446, 0.5031, 0.1446, 0.7469, 0.125, 0.7466, 0.125, 0.5027, 0.422, 0.9805, 0.578, 0.9805, 0.5828, 1.0, 0.4273, 1.0, 0.625, 0.002856, 0.625, 0.2468, 0.5778, 0.2469, 0.5778, 0.003064, 0.578, 0.2695, 0.422, 0.2695, 0.4222, 0.2469, 0.5778, 0.2469, 0.3554, 0.5031, 0.1446, 0.5031, 0.1445, 0.5, 0.3555, 0.5, 0.8554, 0.5031, 0.6446, 0.5031, 0.6445, 0.5, 0.8555, 0.5, 0.5778, 0.5031, 0.4222, 0.5031, 0.422, 0.4805, 0.578, 0.4805, 0.3554, 0.7469, 0.3554, 0.5031, 0.4222, 0.5031, 0.4222, 0.7469, 0.6446, 0.5031, 0.6446, 0.7469, 0.5778, 0.7469, 0.5778, 0.5031, 0.578, 0.7695, 0.422, 0.7695, 0.4222, 0.7469, 0.5778, 0.7469, 0.375, 0.9817, 0.375, 0.7708, 0.422, 0.7695, 0.422, 0.9805, 0.625, 0.7708, 0.625, 0.9817, 0.578, 0.9805, 0.578, 0.7695, 0.125, 0.5027, 0.125, 0.7466, 0.1446, 0.7469, 0.1446, 0.5031, 0.4273, 1.0, 0.5828, 1.0, 0.578, 0.9805, 0.422, 0.9805, 0.5778, 0.003064, 0.5778, 0.2469, 0.625, 0.2468, 0.625, 0.002856, 0.5778, 0.2469, 0.4222, 0.2469, 0.422, 0.2695, 0.578, 0.2695, 0.3555, 0.5, 0.1445, 0.5, 0.1446, 0.5031, 0.3554, 0.5031, 0.8555, 0.5, 0.6445, 0.5, 0.6446, 0.5031, 0.8554, 0.5031, 0.578, 0.4805, 0.422, 0.4805, 0.4222, 0.5031, 0.5778, 0.5031, 0.4222, 0.7469, 0.4222, 0.5031, 0.3554, 0.5031, 0.3554, 0.7469, 0.5778, 0.5031, 0.5778, 0.7469, 0.6446, 0.7469, 0.6446, 0.5031, 0.5778, 0.7469, 0.4222, 0.7469, 0.422, 0.7695, 0.578, 0.7695, 0.422, 0.9805, 0.422, 0.7695, 0.375, 0.7708, 0.375, 0.9817, 0.578, 0.7695, 0.578, 0.9805, 0.625, 0.9817, 0.625, 0.7708, 0.125, 0.5027, 0.125, 0.7466, 0.1446, 0.7469, 0.1446, 0.5031, 0.4273, 1.0, 0.5828, 1.0, 0.578, 0.9805, 0.422, 0.9805, 0.5778, 0.003064, 0.5778, 0.2469, 0.625, 0.2468, 0.625, 0.002856, 0.5778, 0.2469, 0.4222, 0.2469, 0.422, 0.2695, 0.578, 0.2695, 0.3555, 0.5, 0.1445, 0.5, 0.1446, 0.5031, 0.3554, 0.5031, 0.8555, 0.5, 0.6445, 0.5, 0.6446, 0.5031, 0.8554, 0.5031, 0.578, 0.4805, 0.422, 0.4805, 0.4223, 0.5031, 0.5778, 0.5031, 0.4222, 0.7469, 0.4223, 0.5031, 0.3554, 0.5031, 0.3554, 0.7469, 0.5778, 0.5031, 0.5778, 0.7469, 0.6446, 0.7469, 0.6446, 0.5031, 0.5778, 0.7469, 0.4222, 0.7469, 0.422, 0.7695, 0.578, 0.7695, 0.422, 0.9805, 0.422, 0.7695, 0.375, 0.7708, 0.375, 0.9817, 0.578, 0.7695, 0.578, 0.9805, 0.625, 0.9817, 0.625, 0.7708, 0.1446, 0.5031, 0.1446, 0.7469, 0.125, 0.7466, 0.125, 0.5027, 0.422, 0.9805, 0.578, 0.9805, 0.5828, 1.0, 0.4273, 1.0, 0.625, 0.002856, 0.625, 0.2468, 0.5778, 0.2469, 0.5778, 0.003064, 0.578, 0.2695, 0.422, 0.2695, 0.4222, 0.2469, 0.5778, 0.2469, 0.3554, 0.5031, 0.1446, 0.5031, 0.1445, 0.5, 0.3555, 0.5, 0.8554, 0.5031, 0.6446, 0.5031, 0.6445, 0.5, 0.8555, 0.5, 0.5778, 0.5031, 0.4222, 0.5031, 0.422, 0.4805, 0.578, 0.4805, 0.3554, 0.7469, 0.3554, 0.5031, 0.4222, 0.5031, 0.4222, 0.7469, 0.6446, 0.5031, 0.6446, 0.7469, 0.5778, 0.7469, 0.5778, 0.5031, 0.578, 0.7695, 0.422, 0.7695, 0.4222, 0.7469, 0.5778, 0.7469, 0.375, 0.9817, 0.375, 0.7708, 0.422, 0.7695, 0.422, 0.9805, 0.625, 0.7708, 0.625, 0.9817, 0.578, 0.9805, 0.578, 0.7695, 0.1291, 0.5041, 0.1291, 0.7459, 0.125, 0.7459, 0.125, 0.5041, 0.4197, 0.0, 0.5803, 0.0, 0.5803, 0.004095, 0.4197, 0.004095, 0.625, 0.004095, 0.625, 0.2459, 0.5803, 0.2459, 0.5803, 0.004095, 0.5803, 0.2541, 0.4197, 0.2541, 0.4197, 0.2459, 0.5803, 0.2459, 0.3709, 0.5041, 0.1291, 0.5041, 0.1291, 0.5, 0.3709, 0.5, 0.625, 0.2541, 0.625, 0.4959, 0.5803, 0.4959, 0.5803, 0.2541, 0.5803, 0.5041, 0.4197, 0.5041, 0.4197, 0.4959, 0.5803, 0.4959, 0.3709, 0.7459, 0.3709, 0.5041, 0.4197, 0.5041, 0.4197, 0.7459, 0.6291, 0.5041, 0.6291, 0.7459, 0.5803, 0.7459, 0.5803, 0.5041, 0.5803, 0.7541, 0.4197, 0.7541, 0.4197, 0.7459, 0.5803, 0.7459, 0.1291, 0.7459, 0.3709, 0.7459, 0.3709, 0.75, 0.1291, 0.75, 0.625, 0.7541, 0.625, 0.9959, 0.5803, 0.9959, 0.5803, 0.7541, 0.1629, 0.5045, 0.1629, 0.7455, 0.125, 0.7455, 0.125, 0.5045, 0.4071, 0.0, 0.5929, 0.0, 0.5929, 0.004496, 0.4071, 0.004496, 0.625, 0.004496, 0.625, 0.2455, 0.5929, 0.2455, 0.5929, 0.004496, 0.5929, 0.2879, 0.4071, 0.2879, 0.4071, 0.2455, 0.5929, 0.2455, 0.3371, 0.5045, 0.1629, 0.5045, 0.1629, 0.5, 0.3371, 0.5, 0.625, 0.2879, 0.625, 0.4621, 0.5929, 0.4621, 0.5929, 0.2879, 0.5929, 0.5045, 0.4071, 0.5045, 0.4071, 0.4621, 0.5929, 0.4621, 0.3371, 0.7455, 0.3371, 0.5045, 0.4071, 0.5045, 0.4071, 0.7455, 0.6629, 0.5045, 0.6629, 0.7455, 0.5929, 0.7455, 0.5929, 0.5045, 0.5929, 0.7879, 0.4071, 0.7879, 0.4071, 0.7455, 0.5929, 0.7455, 0.1629, 0.7455, 0.3371, 0.7455, 0.3371, 0.75, 0.1629, 0.75, 0.625, 0.7879, 0.625, 0.9621, 0.5929, 0.9621, 0.5929, 0.7879, 0.125, 0.5045, 0.125, 0.7455, 0.1629, 0.7455, 0.1629, 0.5045, 0.4071, 1.0, 0.5929, 1.0, 0.5929, 0.9621, 0.4071, 0.9621, 0.5929, 0.004496, 0.5929, 0.2455, 0.625, 0.2455, 0.625, 0.004496, 0.5929, 0.2455, 0.4071, 0.2455, 0.4071, 0.2879, 0.5929, 0.2879, 0.3371, 0.5, 0.1629, 0.5, 0.1629, 0.5045, 0.3371, 0.5045, 0.5929, 0.2879, 0.5929, 0.4621, 0.625, 0.4621, 0.625, 0.2879, 0.5929, 0.4621, 0.4071, 0.4621, 0.4071, 0.5045, 0.5929, 0.5045, 0.4071, 0.7455, 0.4071, 0.5045, 0.3371, 0.5045, 0.3371, 0.7455, 0.5929, 0.5045, 0.5929, 0.7455, 0.6629, 0.7455, 0.6629, 0.5045, 0.5929, 0.7455, 0.4071, 0.7455, 0.4071, 0.7879, 0.5929, 0.7879, 0.1629, 0.75, 0.3371, 0.75, 0.3371, 0.7455, 0.1629, 0.7455, 0.5929, 0.7879, 0.5929, 0.9621, 0.625, 0.9621, 0.625, 0.7879, 0.1629, 0.5045, 0.1629, 0.7455, 0.125, 0.7455, 0.125, 0.5045, 0.4071, 0.0, 0.5929, 0.0, 0.5929, 0.004496, 0.4071, 0.004496, 0.625, 0.004496, 0.625, 0.2455, 0.5929, 0.2455, 0.5929, 0.004496, 0.5929, 0.2879, 0.4071, 0.2879, 0.4071, 0.2455, 0.5929, 0.2455, 0.3371, 0.5045, 0.1629, 0.5045, 0.1629, 0.5, 0.3371, 0.5, 0.625, 0.2879, 0.625, 0.4621, 0.5929, 0.4621, 0.5929, 0.2879, 0.5929, 0.5045, 0.4071, 0.5045, 0.4071, 0.4621, 0.5929, 0.4621, 0.3371, 0.7455, 0.3371, 0.5045, 0.4071, 0.5045, 0.4071, 0.7455, 0.6629, 0.5045, 0.6629, 0.7455, 0.5929, 0.7455, 0.5929, 0.5045, 0.5929, 0.7879, 0.4071, 0.7879, 0.4071, 0.7455, 0.5929, 0.7455, 0.1629, 0.7455, 0.3371, 0.7455, 0.3371, 0.75, 0.1629, 0.75, 0.625, 0.7879, 0.625, 0.9621, 0.5929, 0.9621, 0.5929, 0.7879, 0.125, 0.5045, 0.125, 0.7455, 0.1629, 0.7455, 0.1629, 0.5045, 0.4071, 0.004496, 0.5929, 0.004496, 0.5929, 0.0, 0.4071, 0.0, 0.5929, 0.004496, 0.5929, 0.2455, 0.625, 0.2455, 0.625, 0.004496, 0.5929, 0.2455, 0.4071, 0.2455, 0.4071, 0.2879, 0.5929, 0.2879, 0.3371, 0.5, 0.1629, 0.5, 0.1629, 0.5045, 0.3371, 0.5045, 0.5929, 0.2879, 0.5929, 0.4621, 0.625, 0.4621, 0.625, 0.2879, 0.5929, 0.4621, 0.4071, 0.4621, 0.4071, 0.5045, 0.5929, 0.5045, 0.4071, 0.7455, 0.4071, 0.5045, 0.3371, 0.5045, 0.3371, 0.7455, 0.5929, 0.5045, 0.5929, 0.7455, 0.6629, 0.7455, 0.6629, 0.5045, 0.5929, 0.7455, 0.4071, 0.7455, 0.4071, 0.7879, 0.5929, 0.7879, 0.1629, 0.75, 0.3371, 0.75, 0.3371, 0.7455, 0.1629, 0.7455, 0.5929, 0.7879, 0.5929, 0.9621, 0.625, 0.9621, 0.625, 0.7879, 0.161, 0.502, 0.161, 0.748, 0.125, 0.748, 0.125, 0.502, 0.4071, 0.964, 0.5929, 0.964, 0.5929, 1.0, 0.4071, 1.0, 0.625, 0.002021, 0.625, 0.248, 0.5929, 0.248, 0.5929, 0.002021, 0.5929, 0.286, 0.4071, 0.286, 0.4071, 0.248, 0.5929, 0.248, 0.339, 0.502, 0.161, 0.502, 0.161, 0.5, 0.339, 0.5, 0.839, 0.502, 0.661, 0.502, 0.661, 0.5, 0.839, 0.5, 0.5929, 0.502, 0.4071, 0.502, 0.4071, 0.464, 0.5929, 0.464, 0.339, 0.748, 0.339, 0.502, 0.4071, 0.502, 0.4071, 0.748, 0.661, 0.502, 0.661, 0.748, 0.5929, 0.748, 0.5929, 0.502, 0.5929, 0.786, 0.4071, 0.786, 0.4071, 0.748, 0.5929, 0.748, 0.375, 0.964, 0.375, 0.786, 0.4071, 0.786, 0.4071, 0.964, 0.625, 0.786, 0.625, 0.964, 0.5929, 0.964, 0.5929, 0.786, 0.4071, 0.248, 0.4071, 0.002021, 0.375, 0.002022, 0.375, 0.248, 0.4071, 1.0, 0.5929, 1.0, 0.5929, 0.964, 0.4071, 0.964, 0.875, 0.748, 0.875, 0.502, 0.839, 0.502, 0.839, 0.748, 0.5929, 0.248, 0.4071, 0.248, 0.4071, 0.286, 0.5929, 0.286, 0.339, 0.5, 0.161, 0.5, 0.161, 0.502, 0.339, 0.502, 0.839, 0.5, 0.661, 0.5, 0.661, 0.502, 0.839, 0.502, 0.5929, 0.464, 0.4071, 0.464, 0.4071, 0.502, 0.5929, 0.502, 0.4071, 0.748, 0.4071, 0.502, 0.339, 0.502, 0.339, 0.748, 0.5929, 0.502, 0.5929, 0.748, 0.661, 0.748, 0.661, 0.502, 0.5929, 0.748, 0.4071, 0.748, 0.4071, 0.786, 0.5929, 0.786, 0.4071, 0.964, 0.4071, 0.786, 0.375, 0.786, 0.375, 0.964, 0.5929, 0.786, 0.5929, 0.964, 0.625, 0.964, 0.625, 0.786, 0.375, 0.248, 0.375, 0.002022, 0.4071, 0.002021, 0.4071, 0.248, 0.4071, 0.964, 0.5929, 0.964, 0.5929, 1.0, 0.4071, 1.0, 0.839, 0.748, 0.839, 0.502, 0.875, 0.502, 0.875, 0.748, 0.5929, 0.286, 0.4071, 0.286, 0.4071, 0.248, 0.5929, 0.248, 0.339, 0.502, 0.161, 0.502, 0.161, 0.5, 0.339, 0.5, 0.839, 0.502, 0.661, 0.502, 0.661, 0.5, 0.839, 0.5, 0.5929, 0.502, 0.4071, 0.502, 0.4071, 0.464, 0.5929, 0.464, 0.339, 0.748, 0.339, 0.502, 0.4071, 0.502, 0.4071, 0.748, 0.661, 0.502, 0.661, 0.748, 0.5929, 0.748, 0.5929, 0.502, 0.5929, 0.786, 0.4071, 0.786, 0.4071, 0.748, 0.5929, 0.748, 0.375, 0.964, 0.375, 0.786, 0.4071, 0.786, 0.4071, 0.964, 0.625, 0.786, 0.625, 0.964, 0.5929, 0.964, 0.5929, 0.786, 0.125, 0.502, 0.125, 0.748, 0.161, 0.748, 0.161, 0.502, 0.4071, 1.0, 0.5929, 1.0, 0.5929, 0.964, 0.4071, 0.964, 0.5929, 0.002021, 0.5929, 0.248, 0.625, 0.248, 0.625, 0.002021, 0.5929, 0.248, 0.4071, 0.248, 0.4071, 0.286, 0.5929, 0.286, 0.339, 0.5, 0.161, 0.5, 0.161, 0.502, 0.339, 0.502, 0.839, 0.5, 0.661, 0.5, 0.661, 0.502, 0.839, 0.502, 0.5929, 0.464, 0.4071, 0.464, 0.4071, 0.502, 0.5929, 0.502, 0.4071, 0.748, 0.4071, 0.502, 0.339, 0.502, 0.339, 0.748, 0.5929, 0.502, 0.5929, 0.748, 0.661, 0.748, 0.661, 0.502, 0.5929, 0.748, 0.4071, 0.748, 0.4071, 0.786, 0.5929, 0.786, 0.4071, 0.964, 0.4071, 0.786, 0.375, 0.786, 0.375, 0.964, 0.5929, 0.786, 0.5929, 0.964, 0.625, 0.964, 0.625, 0.786, 0.375, 0.246, 0.375, 0.003992, 0.4088, 0.003992, 0.4088, 0.246, 0.4088, 0.0, 0.5912, 0.0, 0.5912, 0.003992, 0.4088, 0.003992, 0.871, 0.746, 0.871, 0.504, 0.875, 0.504, 0.875, 0.746, 0.5912, 0.254, 0.4088, 0.254, 0.4088, 0.246, 0.5912, 0.246, 0.375, 0.496, 0.375, 0.254, 0.4088, 0.254, 0.4088, 0.496, 0.871, 0.504, 0.629, 0.504, 0.629, 0.5, 0.871, 0.5, 0.5912, 0.504, 0.4088, 0.504, 0.4088, 0.496, 0.5912, 0.496, 0.371, 0.746, 0.371, 0.504, 0.4088, 0.504, 0.4088, 0.746, 0.629, 0.504, 0.629, 0.746, 0.5912, 0.746, 0.5912, 0.504, 0.5912, 0.754, 0.4088, 0.754, 0.4088, 0.746, 0.5912, 0.746, 0.375, 0.996, 0.375, 0.754, 0.4088, 0.754, 0.4088, 0.996, 0.629, 0.746, 0.871, 0.746, 0.871, 0.75, 0.629, 0.75, 0.375, 0.2455, 0.375, 0.004496, 0.4071, 0.004496, 0.4071, 0.2455, 0.4071, 0.9613, 0.5929, 0.9613, 0.5929, 1.0, 0.4071, 1.0, 0.8363, 0.7455, 0.8363, 0.5045, 0.875, 0.5045, 0.875, 0.7455, 0.5929, 0.2887, 0.4071, 0.2887, 0.4071, 0.2455, 0.5929, 0.2455, 0.375, 0.4613, 0.375, 0.2887, 0.4071, 0.2887, 0.4071, 0.4613, 0.8363, 0.5045, 0.6637, 0.5045, 0.6637, 0.5, 0.8363, 0.5, 0.5929, 0.5045, 0.4071, 0.5045, 0.4071, 0.4613, 0.5929, 0.4613, 0.3363, 0.7455, 0.3363, 0.5045, 0.4071, 0.5045, 0.4071, 0.7455, 0.6637, 0.5045, 0.6637, 0.7455, 0.5929, 0.7455, 0.5929, 0.5045, 0.5929, 0.7887, 0.4071, 0.7887, 0.4071, 0.7455, 0.5929, 0.7455, 0.375, 0.9613, 0.375, 0.7887, 0.4071, 0.7887, 0.4071, 0.9613, 0.6637, 0.7455, 0.8363, 0.7455, 0.8363, 0.75, 0.6637, 0.75, 0.4071, 0.2455, 0.4071, 0.004496, 0.375, 0.004496, 0.375, 0.2455, 0.4071, 0.004496, 0.5929, 0.004496, 0.5929, 0.0, 0.4071, 0.0, 0.875, 0.7455, 0.875, 0.5045, 0.8348, 0.5045, 0.8348, 0.7455, 0.5929, 0.2455, 0.4071, 0.2455, 0.4071, 0.2902, 0.5929, 0.2902, 0.4071, 0.4598, 0.4071, 0.2902, 0.375, 0.2902, 0.375, 0.4598, 0.8348, 0.5, 0.6652, 0.5, 0.6652, 0.5045, 0.8348, 0.5045, 0.5929, 0.4598, 0.4071, 0.4598, 0.4071, 0.5045, 0.5929, 0.5045, 0.4071, 0.7455, 0.4071, 0.5045, 0.3348, 0.5045, 0.3348, 0.7455, 0.5929, 0.5045, 0.5929, 0.7455, 0.6652, 0.7455, 0.6652, 0.5045, 0.5929, 0.7455, 0.4071, 0.7455, 0.4071, 0.7902, 0.5929, 0.7902, 0.4071, 0.9598, 0.4071, 0.7902, 0.375, 0.7902, 0.375, 0.9598, 0.6652, 0.75, 0.8348, 0.75, 0.8348, 0.7455, 0.6652, 0.7455, 0.375, 0.2471, 0.375, 0.006908, 0.4071, 0.004496, 0.4071, 0.2455, 0.4071, 0.0, 0.5929, 0.0, 0.5929, 0.004496, 0.4071, 0.004496, 0.8371, 0.7451, 0.8371, 0.5049, 0.875, 0.5045, 0.875, 0.7455, 0.5929, 0.2847, 0.4071, 0.2847, 0.4071, 0.2455, 0.5929, 0.2455, 0.375, 0.4467, 0.375, 0.2726, 0.4071, 0.2847, 0.4071, 0.4653, 0.8371, 0.5049, 0.6629, 0.5049, 0.6597, 0.5, 0.8403, 0.5, 0.5929, 0.5045, 0.4071, 0.5045, 0.4071, 0.4653, 0.5929, 0.4653, 0.3371, 0.7451, 0.3371, 0.5049, 0.4071, 0.5045, 0.4071, 0.7455, 0.6629, 0.5049, 0.6629, 0.7451, 0.5929, 0.7455, 0.5929, 0.5045, 0.5929, 0.7847, 0.4071, 0.7847, 0.4071, 0.7455, 0.5929, 0.7455, 0.375, 0.9467, 0.375, 0.7726, 0.4071, 0.7847, 0.4071, 0.9653, 0.6629, 0.7451, 0.8371, 0.7451, 0.8403, 0.75, 0.6597, 0.75, 0.4071, 0.2455, 0.4071, 0.004496, 0.375, 0.004496, 0.375, 0.2455, 0.4071, 0.004496, 0.5929, 0.004496, 0.5929, 0.0, 0.4071, 0.0, 0.875, 0.7455, 0.875, 0.5045, 0.8333, 0.5045, 0.8333, 0.7455, 0.5929, 0.2455, 0.4071, 0.2455, 0.4071, 0.2917, 0.5929, 0.2917, 0.4071, 0.4583, 0.4071, 0.2917, 0.375, 0.2917, 0.375, 0.4583, 0.8333, 0.5, 0.6667, 0.5, 0.6667, 0.5045, 0.8333, 0.5045, 0.5929, 0.4583, 0.4071, 0.4583, 0.4071, 0.5045, 0.5929, 0.5045, 0.4071, 0.7455, 0.4071, 0.5045, 0.3333, 0.5045, 0.3333, 0.7455, 0.5929, 0.5045, 0.5929, 0.7455, 0.6667, 0.7455, 0.6667, 0.5045, 0.5929, 0.7455, 0.4071, 0.7455, 0.4071, 0.7917, 0.5929, 0.7917, 0.4071, 0.9583, 0.4071, 0.7917, 0.375, 0.7917, 0.375, 0.9583, 0.6667, 0.75, 0.8333, 0.75, 0.8333, 0.7455, 0.6667, 0.7455, 0.1278, 0.5028, 0.3722, 0.5028, 0.3722, 0.7472, 0.1278, 0.7472, 1.0, 0.5, 1.0, 1.0, 0.875, 1.0, 0.875, 0.5, 0.875, 0.5, 0.875, 1.0, 0.75, 1.0, 0.75, 0.5, 0.75, 0.5, 0.75, 1.0, 0.625, 1.0, 0.625, 0.5, 0.625, 0.5, 0.625, 1.0, 0.5, 1.0, 0.5, 0.5, 0.5, 0.5, 0.5, 1.0, 0.375, 1.0, 0.375, 0.5, 0.375, 0.5, 0.375, 1.0, 0.25, 1.0, 0.25, 0.5, 0.1882, 0.3118, 0.1626, 0.25, 0.1626, 0.25, 0.1882, 0.3118, 0.25, 0.5, 0.25, 1.0, 0.125, 1.0, 0.125, 0.5, 0.125, 0.5, 0.125, 1.0, 0.0, 1.0, 0.0, 0.5, 0.75, 0.49, 0.9197, 0.4197, 0.99, 0.25, 0.9197, 0.08029, 0.75, 0.01, 0.5803, 0.08029, 0.51, 0.25, 0.5803, 0.4197, 0.4197, 0.4197, 0.25, 0.49, 0.25, 0.3374, 0.3118, 0.3118, 0.25, 0.49, 0.08029, 0.4197, 0.1882, 0.3118, 0.25, 0.3374, 0.08029, 0.4197, 0.01, 0.25, 0.1626, 0.25, 0.1882, 0.3118, 0.01, 0.25, 0.08029, 0.08029, 0.1882, 0.1882, 0.1626, 0.25, 0.08029, 0.08029, 0.25, 0.01, 0.25, 0.1626, 0.1882, 0.1882, 0.25, 0.01, 0.4197, 0.08029, 0.3118, 0.1882, 0.25, 0.1626, 0.4197, 0.08029, 0.49, 0.25, 0.3374, 0.25, 0.3118, 0.1882, 0.49, 0.25, 0.4197, 0.4197, 0.3118, 0.3118, 0.3374, 0.25, 0.3118, 0.3118, 0.25, 0.3374, 0.1882, 0.3118, 0.1626, 0.25, 0.1882, 0.1882, 0.25, 0.1626, 0.3118, 0.1882, 0.3374, 0.25, 0.3374, 0.25, 0.3118, 0.3118, 0.3118, 0.3118, 0.3374, 0.25, 0.25, 0.1626, 0.3118, 0.1882, 0.3118, 0.1882, 0.25, 0.1626, 0.1626, 0.25, 0.1882, 0.1882, 0.1882, 0.1882, 0.1626, 0.25, 0.25, 0.3374, 0.1882, 0.3118, 0.1882, 0.3118, 0.25, 0.3374, 0.3118, 0.3118, 0.25, 0.3374, 0.25, 0.3374, 0.3118, 0.3118, 0.3118, 0.1882, 0.3374, 0.25, 0.3374, 0.25, 0.3118, 0.1882, 0.1882, 0.1882, 0.25, 0.1626, 0.25, 0.1626, 0.1882, 0.1882])
me_cube_008.materials.append(mat_woodlamp1)
me_cube_008.materials.append(mat_candlelamp1)
me_cube_008.materials.append(mat_ropecandle1_001)
me_cube_008.use_remesh_fix_poles = True
me_cube_008.use_remesh_preserve_attributes = False
me_cube_008.update()

# ---- objects
ob_lamp1 = bpy.data.objects.new('Lamp1', me_cube_008)

# ---- transforms, parenting, visibility, modifiers, constraints
ob_lamp1.location = (0.0, 0.0, 0.0)

# ---- collection membership
col_collection.objects.link(ob_lamp1)

# ---- scene / render settings (as saved in the file)
scene.frame_start = 1; scene.frame_end = 250; scene.frame_set(1)
scene.render.engine = 'BLENDER_EEVEE_NEXT'
scene.cycles.use_denoising = False
scene.cycles.samples = 128
scene.cycles.sampling_pattern = 'TABULATED_SOBOL'
scene.cycles.use_adaptive_sampling = False
scene.cycles.use_light_tree = False
scene.view_settings.view_transform = 'Filmic'
bpy.context.view_layer.update()

# ---- added for rendering (the .blend has no active camera and no usable light): camera, sun
cam_auto = bpy.data.cameras.new('AutoCamera')
cam_auto.lens = 50.0
cam_auto.sensor_width = 36.0
cam_auto.clip_end = 1000.0
ob_auto_camera = bpy.data.objects.new('AutoCamera', cam_auto)
scene.collection.objects.link(ob_auto_camera)
ob_auto_camera.location = (0.879393, -1.07065, 1.10868)
ob_auto_camera.rotation_euler = (1.09748, -7.21219e-08, 0.694738)
scene.camera = ob_auto_camera
light_auto_sun = bpy.data.lights.new('AutoSun', 'SUN')
light_auto_sun.energy = 3.0
light_auto_sun.angle = 0.0523599
ob_auto_sun = bpy.data.objects.new('AutoSun', light_auto_sun)
scene.collection.objects.link(ob_auto_sun)
ob_auto_sun.rotation_euler = (0.872665, 0.174533, 0.523599)
bpy.context.view_layer.update()
